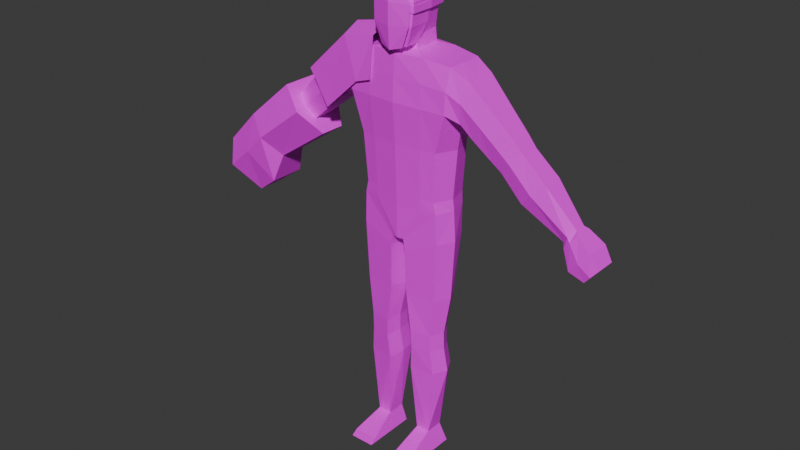 # Source: technom_charger.blend  (saved by Blender 4.3.34; exported with 4.5.12 LTS)
import bpy
from mathutils import Matrix  # noqa: F401  (used for matrix-valued properties, if any)

bpy.ops.wm.read_factory_settings(use_empty=True)
scene = bpy.context.scene
scene.name = 'Scene'

# ---- collections
col_collection = bpy.data.collections.new('Collection'); scene.collection.children.link(col_collection)

# ---- images (referenced by path relative to the original .blend; pixels are not part of the script)
import os
ASSET_DIR = os.environ.get("B2B_ASSET_DIR", "")  # directory of the original .blend (textures are referenced by path, not embedded)
HERE = os.path.dirname(os.path.abspath(__file__))  # packed textures are extracted next to this script under _unpacked/

def load_image(name, relpath, width, height, colorspace="sRGB"):
    """Load a texture the original file referenced (path relative to the .blend, or extracted next to this script)."""
    p = next((c for c in (os.path.join(HERE, relpath), os.path.join(ASSET_DIR, relpath)) if relpath and os.path.exists(c)), "")
    if p:
        img = bpy.data.images.load(p, check_existing=True)
        img.name = name
    else:  # same state as the original file: an image datablock whose file is absent (Cycles renders it pink)
        img = bpy.data.images.new(name, width, height)
        img.source = "FILE"
        img.filepath = "//" + (relpath or name)
    img.colorspace_settings.name = colorspace
    return img
img_bruiser_palette_png = load_image('bruiser_palette.png', 'textures/bruiser_palette.png', 1024, 1024, 'sRGB')

# ---- materials (node trees are filled in below, after node groups)
mat_material = bpy.data.materials.new('Material')
mat_material.use_transparent_shadow = False

# ---- material node trees
mat_material.use_nodes = True; mat_material.node_tree.nodes.clear()
_N = mat_material.node_tree.nodes; _L = mat_material.node_tree.links
n0 = _N.new('ShaderNodeOutputMaterial'); n0.name = 'Material Output'; n0.location = (300, 300)
n1 = _N.new('ShaderNodeBsdfPrincipled'); n1.name = 'Principled BSDF'; n1.location = (10, 300)
n2 = _N.new('ShaderNodeTexImage'); n2.name = 'Image Texture'; n2.location = (-280, 280)
n2.image = img_bruiser_palette_png
n2.interpolation = 'Closest'
_L.new(n1.outputs[0], n0.inputs[0])
_L.new(n2.outputs[0], n1.inputs[0])
n0.is_active_output = True

# ---- world
world_world = bpy.data.worlds.new('World'); scene.world = world_world
world_world.use_nodes = True; world_world.node_tree.nodes.clear()
_N = world_world.node_tree.nodes; _L = world_world.node_tree.links
n0 = _N.new('ShaderNodeOutputWorld'); n0.name = 'World Output'; n0.location = (300, 300)
n1 = _N.new('ShaderNodeBackground'); n1.name = 'Background'; n1.location = (10, 300)
n1.inputs[0].default_value = (0.05088, 0.05088, 0.05088, 1.0)
_L.new(n1.outputs[0], n0.inputs[0])
n0.is_active_output = True
world_world.color = (0.05088, 0.05088, 0.05088)
world_world.use_sun_shadow = False
world_world.sun_shadow_jitter_overblur = 0.0

# ---- meshes
me_cube_002 = bpy.data.meshes.new('Cube.002')
me_cube_002.from_pydata([(-6.639e-05, 0.1334, -0.5032), (-6.639e-05, -0.1457, -0.5032), (0.2337, -0.1145, -0.5032), (0.255, 0.1212, -0.5032), (0.03771, -0.1329, -0.7814), (0.33, -0.1098, 0.2889), (0.03771, 0.1212, -0.7814), (0.3234, 0.1283, 0.2889), (-6.639e-05, 0.1214, -0.7814), (3.261e-05, 0.1299, 0.3312), (-6.639e-05, -0.1411, -0.7814), (3.26e-05, -0.1026, 0.3318), (0.2585, 0.1212, -0.5733), (0.2505, -0.1122, -0.5733), (-6.292e-05, -0.1434, -0.5733), (-6.292e-05, 0.1334, -0.5733), (-6.639e-05, -0.1575, -0.201), (0.2528, -0.1263, -0.2027), (-6.639e-05, 0.1334, -0.201), (0.2758, 0.1212, -0.2027), (-0.2339, -0.1145, -0.5032), (-0.2551, 0.1212, -0.5032), (-0.03784, -0.1329, -0.7814), (-0.3299, -0.1098, 0.2889), (-0.03784, 0.1212, -0.7814), (-0.3234, 0.1252, 0.2889), (-0.2587, 0.1212, -0.5733), (-0.2508, -0.1122, -0.5733), (-0.2529, -0.1263, -0.2027), (-0.276, 0.1212, -0.2027), (3.261e-05, -0.1779, 0.04147), (0.3168, -0.1435, 0.03312), (3.261e-05, 0.1483, 0.04147), (0.3106, 0.1348, 0.03312), (-0.3168, -0.1435, 0.03312), (-0.3105, 0.1348, 0.03312), (-0.4312, -0.08727, 0.2282), (-0.4312, 0.1087, 0.2282), (-0.3744, -0.1023, -0.00837), (-0.3744, 0.1087, -0.00837), (0.4312, -0.08727, 0.2282), (0.4312, 0.1087, 0.2282), (0.3938, -0.1023, -0.00837), (0.3938, 0.1087, -0.00837), (0.6073, 0.06592, -0.1964), (0.7322, 0.06592, -0.06258), (0.7322, -0.05899, -0.06258), (0.6073, -0.07235, -0.1964), (-0.7394, -0.05899, -0.0671), (-0.7394, 0.06592, -0.0671), (0.6396, 0.06261, -0.222), (0.7599, -0.05567, -0.09299), (0.7599, 0.06261, -0.09299), (0.6396, -0.06904, -0.222), (0.5751, 0.06924, -0.1709), (0.7044, -0.0623, -0.03216), (0.7044, 0.06924, -0.03216), (0.5751, -0.07566, -0.1709), (0.9016, 0.06842, -0.2172), (0.7734, -0.07485, -0.3547), (0.7734, 0.06842, -0.3547), (0.9016, -0.06148, -0.2172), (-0.6146, 0.06592, -0.201), (-0.6146, -0.07235, -0.201), (-0.6468, 0.06261, -0.2265), (-0.7671, -0.05567, -0.09752), (-0.7671, 0.06261, -0.09752), (-0.6468, -0.06904, -0.2265), (-0.5823, 0.06924, -0.1754), (-0.7116, -0.0623, -0.03669), (-0.7116, 0.06924, -0.03669), (-0.5823, -0.07566, -0.1754), (-0.9088, 0.06842, -0.2217), (-0.7806, -0.07485, -0.3592), (-0.7806, 0.06842, -0.3592), (-0.9088, -0.06148, -0.2217), (0.2299, 0.08209, -1.638), (-0.2179, -0.1013, -1.428), (-0.0913, -0.1225, -1.428), (0.079, 0.1013, -1.638), (0.08688, -0.1246, -1.372), (0.08686, 0.06966, -1.372), (0.2159, 0.05428, -1.372), (0.2159, -0.103, -1.372), (0.09162, -0.1204, -1.483), (0.0916, 0.08006, -1.483), (0.2161, 0.0613, -1.483), (0.2161, -0.09961, -1.483), (0.2299, -0.09089, -1.638), (0.07902, -0.1096, -1.638), (0.05634, -0.1246, -1.135), (0.05632, 0.1087, -1.135), (0.2412, 0.08588, -1.135), (0.2412, -0.103, -1.135), (-0.2318, 0.08209, -1.638), (-0.08104, 0.1013, -1.638), (-0.08893, -0.1246, -1.372), (-0.0889, 0.06966, -1.372), (-0.2178, 0.05428, -1.372), (-0.2179, -0.103, -1.372), (-0.09367, -0.1204, -1.483), (-0.09364, 0.08006, -1.483), (-0.218, 0.0613, -1.483), (-0.218, -0.09961, -1.483), (-0.2319, -0.09089, -1.638), (-0.08107, -0.1096, -1.638), (-0.05864, -0.1246, -1.135), (-0.05861, 0.1087, -1.135), (-0.2432, 0.08588, -1.135), (-0.2432, -0.103, -1.135), (-0.2568, 0.1212, -0.7616), (-0.04905, 0.1212, -0.8471), (-0.04908, -0.1329, -0.8471), (-0.2568, -0.1122, -0.7616), (0.2577, 0.1212, -0.7616), (0.04902, 0.1212, -0.8471), (0.04904, -0.1329, -0.8471), (0.2577, -0.1122, -0.7616), (0.08925, -0.1225, -1.428), (0.216, -0.1013, -1.428), (0.335, -0.003241, 0.2889), (0.2878, -0.006618, -0.5032), (0.2961, -0.005469, -0.5733), (0.3114, -0.005814, -0.2027), (-0.335, -0.003241, 0.2889), (-0.2879, -0.006618, -0.5032), (-0.2962, -0.005469, -0.5733), (-0.3115, -0.005814, -0.2027), (-0.3435, -0.004063, 0.01385), (0.3436, -0.004063, 0.01385), (-0.4312, -0.003839, 0.2282), (-0.3744, -0.004063, -0.00837), (0.4312, -0.003241, 0.2282), (0.3938, -0.004063, -0.00837), (-0.7394, 0.0004558, -0.0671), (-0.6146, 0.0004558, -0.201), (0.6396, 0.0004558, -0.222), (0.7599, 0.0004558, -0.09299), (0.5751, 0.0004558, -0.1709), (0.7322, 0.0004558, -0.06258), (0.7044, 0.0004558, -0.03216), (0.9016, 0.0004558, -0.2172), (0.7734, 0.0004558, -0.3547), (-0.6468, 0.0004558, -0.2265), (-0.7671, 0.0004558, -0.09752), (-0.5823, 0.0004558, -0.1754), (0.6073, 0.0004558, -0.1964), (-0.7116, 0.0004558, -0.03669), (-0.9088, 0.0004558, -0.2217), (-0.7806, 0.0004558, -0.3592), (-0.2591, -0.02177, -1.428), (0.2569, -0.02439, -1.372), (0.2572, -0.01915, -1.483), (0.2747, -0.004402, -1.638), (0.2892, -0.008583, -1.135), (-0.259, -0.02439, -1.372), (-0.2592, -0.01915, -1.483), (-0.2768, -0.004402, -1.638), (-0.2913, -0.008583, -1.135), (-0.3067, -0.005469, -0.7616), (0.3084, -0.005469, -0.7616), (0.257, -0.02177, -1.428), (0.02011, -0.01581, -0.7814), (-6.639e-05, -0.01382, -0.7814), (-0.02024, -0.01581, -0.7814), (-0.07288, -0.02382, -1.428), (0.0708, -0.02382, -1.428), (0.06843, -0.02748, -1.372), (0.07316, -0.02016, -1.483), (0.06247, -0.004162, -1.638), (0.03062, -0.007966, -1.135), (-0.07052, -0.02748, -1.372), (-0.07525, -0.02016, -1.483), (-0.06456, -0.004162, -1.638), (-0.03271, -0.007966, -1.135), (-0.02908, -0.01581, -0.8471), (0.02895, -0.01581, -0.8471), (1.019, -0.04253, -0.5034), (1.083, -0.02917, -0.4226), (1.019, 0.04046, -0.5034), (1.083, 0.04046, -0.4226), (1.173, -0.07298, -0.6739), (1.248, -0.06613, -0.5846), (1.173, 0.05935, -0.6739), (1.248, 0.06015, -0.5846), (1.084, 0.07406, -0.6359), (1.195, 0.07486, -0.5043), (1.084, -0.08506, -0.6359), (1.195, -0.07821, -0.5043), (0.08281, -0.114, -2.201), (0.107, -0.07897, -2.083), (0.08281, 0.05332, -2.201), (0.107, 0.03581, -2.083), (0.2372, -0.114, -2.201), (0.1934, -0.07897, -2.083), (0.2372, 0.05332, -2.201), (0.1934, 0.03581, -2.083), (0.08281, -0.2905, -2.201), (0.1031, -0.273, -2.15), (0.238, -0.2905, -2.201), (0.2177, -0.273, -2.15), (-1.021, -0.04253, -0.5032), (-1.085, -0.02917, -0.4225), (-1.021, 0.04046, -0.5032), (-1.085, 0.04046, -0.4225), (-1.175, -0.07298, -0.6737), (-1.25, -0.06613, -0.5845), (-1.175, 0.05935, -0.6737), (-1.25, 0.06015, -0.5845), (-1.087, 0.07406, -0.6357), (-1.197, 0.07486, -0.5042), (-1.087, -0.08506, -0.6357), (-1.197, -0.07821, -0.5042), (-0.0849, -0.114, -2.201), (-0.1091, -0.07897, -2.083), (-0.0849, 0.05332, -2.201), (-0.1091, 0.03581, -2.083), (-0.2393, -0.114, -2.201), (-0.1954, -0.07897, -2.083), (-0.2393, 0.05332, -2.201), (-0.1954, 0.03581, -2.083), (-0.0849, -0.2905, -2.201), (-0.105, -0.273, -2.15), (-0.24, -0.2905, -2.201), (-0.219, -0.273, -2.15), (0.07834, -0.1516, 0.355), (3.261e-05, -0.1846, 0.3357), (0.1023, 0.1029, 0.5949), (0.09389, 0.07852, 0.4936), (0.1217, -0.1513, 0.5949), (0.1152, -0.1603, 0.466), (3.261e-05, -0.2013, 0.5949), (3.261e-05, 0.1411, 0.5949), (3.261e-05, 0.1167, 0.4936), (-0.1488, -0.1301, -0.5032), (3.261e-05, -0.03683, 0.688), (0.1116, -0.02639, 0.4688), (0.1249, -0.02016, 0.5981), (0.07198, 0.07829, 0.688), (0.08905, -0.1362, 0.688), (3.261e-05, -0.1742, 0.688), (3.261e-05, 0.1111, 0.688), (0.09425, -0.02575, 0.688), (-0.07828, -0.1516, 0.355), (-0.1022, 0.1029, 0.5949), (-0.09383, 0.07852, 0.4936), (-0.1216, -0.1514, 0.5949), (-0.1151, -0.1604, 0.466), (-0.1529, 0.1273, -0.5032), (-0.1116, -0.0264, 0.4688), (-0.1249, -0.02018, 0.5981), (-0.07192, 0.07829, 0.688), (-0.08898, -0.1362, 0.688), (-0.09419, -0.02575, 0.688), (0.0001056, -0.1997, 0.4586), (0.08337, 0.08039, 0.4139), (0.08406, -0.07116, 0.3638), (3.261e-05, -0.1041, 0.3378), (3.261e-05, 0.1136, 0.4139), (-0.0833, 0.08039, 0.4139), (-0.08399, -0.07116, 0.3638), (-0.0833, -0.007189, 0.4047), (0.08337, -0.007189, 0.4047), (-0.08244, 0.09254, 0.3307), (-0.07973, -0.0669, 0.3308), (-0.1518, -0.1278, -0.5733), (-0.1566, 0.1273, -0.5733), (-0.1607, -0.1419, -0.2018), (-0.1651, 0.1273, -0.2018), (-0.1764, -0.1607, 0.03729), (-0.1811, 0.1415, 0.03729), (-0.1771, -0.008467, 0.3121), (0.1527, 0.1273, -0.5032), (0.1486, -0.1301, -0.5032), (0.0825, 0.09254, 0.3307), (0.0798, -0.0669, 0.3308), (0.1516, -0.1278, -0.5733), (0.1564, 0.1273, -0.5733), (0.1605, -0.1419, -0.2018), (0.165, 0.1273, -0.2018), (0.1765, -0.1607, 0.03729), (0.1811, 0.1415, 0.03729), (0.0856, -0.007487, 0.3309), (0.167, -0.1374, 0.3121), (3.261e-05, -0.1615, 0.3107), (-0.1669, -0.1374, 0.3121), (3.261e-05, 0.1483, 0.3107), (-0.1713, 0.1415, 0.3121), (-0.08553, -0.007487, 0.3309), (0.1714, 0.1415, 0.3121), (0.1772, -0.008467, 0.3121), (1.032, 0.04655, -0.5299), (1.106, -0.05206, -0.439), (1.106, 0.05794, -0.439), (1.032, -0.05891, -0.5299), (-1.034, 0.04655, -0.5297), (-1.108, -0.05206, -0.4388), (-1.108, 0.05794, -0.4388), (-1.034, -0.05891, -0.5297), (-0.4687, -0.08897, -0.08225), (-0.5618, 0.08899, 0.1054), (-0.5618, -0.07478, 0.1054), (-0.4687, 0.08899, -0.08225), (-0.4687, -0.001804, -0.08225), (-0.5618, -0.001393, 0.1054), (0.4651, -0.08897, -0.07999), (0.5582, 0.08899, 0.1076), (0.4651, 0.08899, -0.07999), (0.5582, -0.07478, 0.1076), (0.4651, -0.001804, -0.07999), (0.5582, -0.001393, 0.1076), (3.261e-05, -0.1697, 0.1761), (0.3234, -0.1427, 0.161), (3.261e-05, 0.1483, 0.1761), (0.317, 0.1348, 0.161), (-0.3233, -0.1427, 0.161), (-0.3169, 0.1348, 0.161), (-0.4028, -0.1202, 0.1099), (-0.4028, 0.1252, 0.1099), (0.4029, -0.1202, 0.1099), (0.4029, 0.1252, 0.1099), (-0.677, -0.09106, -0.134), (-0.677, 0.09198, -0.134), (0.6998, 0.08866, -0.1575), (0.6998, -0.08775, -0.1575), (0.6397, 0.09529, -0.1015), (0.8375, -0.09356, -0.2859), (0.8375, 0.09447, -0.2859), (0.6698, -0.09106, -0.1295), (-0.647, -0.09438, -0.106), (0.6397, -0.09438, -0.1015), (-0.707, 0.08866, -0.162), (-0.707, -0.08775, -0.162), (0.6698, 0.09198, -0.1295), (-0.647, 0.09529, -0.106), (-0.8447, -0.09356, -0.2905), (-0.8447, 0.09447, -0.2905), (1.051, -0.06124, -0.463), (1.051, 0.06652, -0.463), (1.21, 0.07296, -0.6293), (1.21, -0.08185, -0.6293), (1.14, -0.09393, -0.5701), (1.14, 0.08767, -0.5701), (-1.053, -0.06124, -0.4628), (-1.053, 0.06652, -0.4628), (-1.212, 0.07296, -0.6291), (-1.212, -0.08185, -0.6291), (-1.142, -0.09393, -0.5699), (-1.142, 0.08767, -0.5699), (-0.1717, -0.1571, 0.1747), (-0.1762, 0.1415, 0.1747), (0.1717, -0.1571, 0.1747), (0.1762, 0.1415, 0.1747), (1.069, 0.07075, -0.4844), (1.069, -0.06778, -0.4844), (-1.071, 0.07075, -0.4843), (-1.071, -0.06778, -0.4843), (-0.5152, -0.1073, 0.01157), (-0.5152, 0.115, 0.01157), (0.5117, -0.1073, 0.01383), (0.5117, 0.115, 0.01383), (0.06986, -0.1804, 0.3533), (0.0003093, -0.2028, 0.3354), (0.1211, -0.1774, 0.59), (0.1148, -0.185, 0.472), (-5.913e-05, -0.2109, 0.5895), (0.07704, -0.1663, 0.6849), (-0.0001911, -0.1917, 0.6846), (-0.0693, -0.1804, 0.3535), (-0.1213, -0.1775, 0.5902), (-0.1145, -0.185, 0.4722), (-0.07742, -0.1663, 0.6851), (0.0001978, -0.2114, 0.4648), (0.1078, 0.1099, 0.579), (0.1283, -0.1582, 0.579), (3.261e-05, -0.2009, 0.579), (3.261e-05, 0.1501, 0.579), (0.1317, -0.01992, 0.5823), (-0.1078, 0.1099, 0.579), (-0.1282, -0.1583, 0.579), (-0.1317, -0.01993, 0.5823), (0.1078, 0.1099, 0.5402), (0.1283, -0.1582, 0.5402), (3.261e-05, -0.2009, 0.5402), (3.261e-05, 0.1501, 0.5402), (0.1317, -0.01992, 0.5435), (-0.1078, 0.1099, 0.5402), (-0.1282, -0.1583, 0.5402), (-0.1317, -0.01993, 0.5435)], [], [(352, 289, 7, 314), (314, 7, 41, 320), (277, 272, 3, 12), (93, 154, 160, 117), (122, 121, 2, 13), (261, 288, 264, 260), (351, 283, 284, 311), (276, 273, 1, 14), (170, 90, 116, 176), (122, 13, 117, 160), (8, 24, 266, 15), (273, 278, 16, 1), (121, 123, 17, 2), (272, 279, 19, 3), (350, 316, 25, 287), (128, 34, 38, 131), (266, 26, 21, 248), (10, 14, 265, 22), (126, 27, 20, 125), (282, 262, 256, 275), (349, 311, 284, 285), (265, 14, 1, 234), (10, 4, 276, 14), (22, 27, 113, 112), (163, 10, 22, 164), (234, 1, 16, 267), (125, 20, 28, 127), (248, 21, 29, 268), (267, 16, 30, 269), (127, 28, 34, 128), (268, 29, 35, 270), (278, 280, 30, 16), (123, 129, 31, 17), (279, 281, 33, 19), (124, 25, 37, 130), (316, 35, 39, 318), (315, 23, 36, 317), (312, 31, 42, 319), (129, 33, 43, 133), (120, 5, 40, 132), (304, 300, 70, 147), (303, 145, 68, 302), (138, 54, 44, 146), (137, 52, 45, 139), (144, 66, 49, 134), (330, 328, 46, 55), (177, 142, 179), (326, 59, 177, 337), (145, 68, 62, 135), (334, 70, 49, 322), (141, 137, 51, 61), (326, 61, 51, 324), (310, 140, 56, 306), (309, 307, 54, 138), (323, 333, 45, 52), (360, 306, 56, 325), (179, 142, 60), (141, 180, 58), (323, 52, 58, 327), (136, 142, 59, 53), (329, 321, 48, 69), (358, 334, 70, 300), (357, 329, 71, 299), (333, 325, 56, 45), (328, 324, 51, 46), (135, 62, 64, 143), (321, 332, 65, 48), (139, 45, 56, 140), (134, 49, 70, 147), (148, 144, 65, 75), (335, 75, 65, 332), (322, 49, 66, 331), (359, 305, 57, 330), (331, 66, 72, 336), (143, 149, 73, 67), (146, 44, 50, 136), (27, 126, 159, 113), (165, 101, 97), (80, 118, 119, 83), (81, 167, 166), (156, 150, 77, 103), (172, 100, 78, 165), (98, 108, 158, 155), (168, 84, 118, 166), (169, 168, 85, 79), (79, 85, 86, 76), (153, 152, 87, 88), (88, 87, 84, 89), (101, 172, 165), (95, 216, 173), (153, 88, 194), (89, 190, 194, 88), (83, 93, 90, 80), (151, 154, 93, 83), (81, 91, 92, 82), (167, 170, 91, 81), (105, 214, 218, 104), (112, 175, 174, 106), (150, 156, 102), (118, 84, 87, 119), (165, 78, 96, 171), (150, 155, 99, 77), (166, 168, 85), (166, 118, 80, 167), (100, 103, 77, 78), (78, 77, 99, 96), (173, 172, 101, 95), (95, 101, 102, 94), (157, 156, 103, 104), (104, 103, 100, 105), (150, 98, 155), (157, 218, 220), (157, 104, 218), (190, 89, 169), (99, 109, 106, 96), (155, 158, 109, 99), (97, 107, 108, 98), (171, 174, 107, 97), (79, 192, 169), (159, 158, 108, 110), (164, 22, 112, 175), (126, 26, 110, 159), (26, 24, 111, 110), (154, 92, 114, 160), (6, 12, 114, 115), (13, 4, 116, 117), (162, 6, 115, 176), (175, 111, 107, 174), (115, 114, 92, 91), (113, 112, 106, 109), (220, 94, 157), (94, 102, 156, 157), (161, 152, 86), (170, 176, 115, 91), (110, 108, 107, 111), (82, 92, 154, 151), (196, 76, 153), (83, 119, 161, 151), (76, 86, 152, 153), (81, 85, 86, 82), (119, 87, 152, 161), (47, 146, 136, 53), (64, 74, 149, 143), (72, 66, 144, 148), (48, 134, 147, 69), (46, 139, 140, 55), (63, 135, 143, 67), (50, 60, 142, 136), (338, 327, 58, 180), (305, 309, 138, 57), (308, 55, 140, 310), (58, 52, 137, 141), (71, 145, 135, 63), (141, 61, 178), (65, 144, 134, 48), (51, 137, 139, 46), (57, 138, 146, 47), (299, 71, 145, 303), (301, 304, 147, 69), (7, 120, 132, 41), (31, 129, 133, 42), (23, 124, 130, 36), (19, 33, 129, 123), (29, 127, 128, 35), (21, 125, 127, 29), (275, 256, 257, 11), (26, 126, 125, 21), (35, 128, 131, 39), (3, 19, 123, 121), (12, 122, 160, 114), (11, 257, 260, 264), (12, 3, 121, 122), (4, 162, 176, 116), (24, 164, 175, 111), (113, 109, 158, 159), (153, 194, 196), (96, 106, 174, 171), (105, 100, 172, 173), (166, 85, 81), (161, 86, 82), (105, 173, 214), (80, 90, 170, 167), (89, 84, 168, 169), (97, 171, 165), (161, 82, 151), (164, 24, 8, 163), (26, 266, 24), (150, 102, 98), (97, 101, 102, 98), (141, 178, 180), (342, 186, 184, 339), (339, 184, 182, 340), (354, 292, 178, 337), (185, 183, 181, 187), (293, 180, 178, 292), (184, 186, 188, 182), (291, 185, 187, 294), (340, 182, 188, 341), (353, 293, 186, 342), (189, 190, 192, 191), (191, 192, 196, 195), (195, 196, 194, 193), (194, 190, 198, 200), (191, 195, 193, 189), (214, 173, 216), (199, 200, 198, 197), (193, 194, 200, 199), (190, 189, 197, 198), (189, 193, 199, 197), (149, 201, 73), (348, 210, 208, 345), (345, 208, 206, 346), (356, 296, 202, 343), (209, 207, 205, 211), (297, 204, 202, 296), (208, 210, 212, 206), (295, 209, 211, 298), (346, 206, 212, 347), (355, 297, 210, 348), (213, 214, 216, 215), (215, 216, 220, 219), (219, 220, 218, 217), (218, 214, 222, 224), (215, 219, 217, 213), (190, 169, 192), (223, 224, 222, 221), (217, 218, 224, 223), (214, 213, 221, 222), (213, 217, 223, 221), (242, 238, 241, 235), (230, 229, 231, 254), (236, 237, 229, 230), (233, 232, 227, 228), (240, 239, 242, 235), (261, 260, 249), (236, 230, 225, 256), (227, 238, 242, 237), (229, 239, 240, 231), (237, 242, 239, 229), (253, 235, 241, 251), (228, 227, 237, 236), (249, 247, 246, 250), (233, 245, 244, 232), (240, 235, 253, 252), (243, 247, 249, 260), (232, 241, 238, 227), (244, 250, 253, 251), (246, 231, 240, 252), (250, 246, 252, 253), (245, 249, 250, 244), (247, 254, 231, 246), (256, 225, 226, 257), (260, 257, 226, 243), (247, 243, 226, 254), (230, 254, 226, 225), (245, 233, 258, 259), (228, 255, 258, 233), (256, 262, 236), (236, 262, 255, 228), (249, 245, 259, 261), (162, 163, 8, 6), (25, 124, 271, 287), (18, 268, 270, 32), (28, 267, 269, 34), (0, 248, 268, 18), (20, 234, 267, 28), (163, 162, 4, 10), (22, 265, 27), (27, 265, 234, 20), (315, 349, 285, 23), (124, 23, 285, 271), (4, 13, 276), (15, 266, 248, 0), (313, 350, 287, 286), (15, 277, 6, 8), (7, 289, 290, 120), (18, 32, 281, 279), (17, 31, 280, 278), (0, 18, 279, 272), (2, 17, 278, 273), (12, 6, 277), (13, 2, 273, 276), (312, 5, 283, 351), (120, 290, 283, 5), (15, 0, 272, 277), (313, 286, 289, 352), (275, 11, 284, 283), (11, 264, 285, 284), (263, 9, 286, 287), (288, 263, 287, 271), (264, 288, 271, 285), (9, 274, 289, 286), (274, 282, 290, 289), (282, 275, 283, 290), (282, 274, 255, 262), (259, 263, 288, 261), (259, 258, 9, 263), (255, 274, 9, 258), (204, 148, 202), (148, 204, 72), (201, 149, 203), (335, 73, 201, 343), (149, 74, 203), (336, 72, 204, 344), (75, 202, 148), (142, 177, 59), (338, 180, 293, 353), (179, 291, 294, 177), (186, 293, 292, 188), (341, 188, 292, 354), (344, 204, 297, 355), (203, 295, 298, 201), (210, 297, 296, 212), (347, 212, 296, 356), (94, 220, 216, 95), (76, 196, 192, 79), (90, 93, 117, 116), (36, 130, 304, 301), (38, 299, 303, 131), (317, 357, 299, 38), (318, 358, 300, 37), (131, 303, 302, 39), (130, 37, 300, 304), (40, 308, 310, 132), (42, 133, 309, 305), (319, 42, 305, 359), (320, 41, 306, 360), (133, 43, 307, 309), (132, 310, 306, 41), (232, 244, 251, 241), (43, 320, 360, 307), (40, 319, 359, 308), (39, 302, 358, 318), (36, 301, 357, 317), (211, 347, 356, 298), (203, 344, 355, 295), (187, 341, 354, 294), (179, 338, 353, 291), (74, 336, 344, 203), (75, 335, 343, 202), (32, 313, 352, 281), (31, 312, 351, 280), (32, 270, 350, 313), (34, 349, 315), (295, 355, 348, 209), (205, 346, 347, 211), (298, 356, 343, 201), (207, 345, 346, 205), (209, 348, 345, 207), (291, 353, 342, 185), (181, 340, 341, 187), (294, 354, 337, 177), (183, 339, 340, 181), (185, 342, 339, 183), (179, 60, 327, 338), (64, 331, 336, 74), (308, 359, 330, 55), (62, 322, 331, 64), (73, 335, 332, 67), (63, 67, 332, 321), (47, 53, 324, 328), (44, 54, 325, 333), (301, 69, 329, 357), (302, 68, 334, 358), (71, 63, 321, 329), (50, 323, 327, 60), (307, 360, 325, 54), (50, 44, 333, 323), (59, 326, 324, 53), (68, 334, 322, 62), (61, 326, 337, 178), (57, 47, 328, 330), (5, 312, 319, 40), (34, 315, 317, 38), (25, 316, 318, 37), (269, 30, 311, 349), (35, 350, 270), (280, 351, 311, 30), (33, 314, 320, 43), (281, 352, 314, 33), (364, 363, 365, 372), (363, 366, 367, 365), (369, 365, 367, 371), (370, 372, 365, 369), (370, 368, 362, 372), (364, 372, 362, 361), (375, 379, 387, 383), (373, 376, 384, 381), (375, 374, 382, 383), (380, 378, 386, 388), (379, 380, 388, 387), (377, 373, 381, 385), (374, 377, 385, 382), (378, 376, 384, 386), (35, 316, 350), (34, 269, 349)])
_uv = me_cube_002.uv_layers.new(name='UVMap')
_uv.uv.foreach_set('vector', [0.6372, 0.2008, 0.623, 0.2001, 0.6231, 0.1856, 0.6374, 0.1858, 0.781, 0.3865, 0.7771, 0.3865, 0.7771, 0.3786, 0.781, 0.3786, 0.7291, 0.6636, 0.7267, 0.6636, 0.7267, 0.6589, 0.7292, 0.659, 0.7996, 0.7243, 0.8091, 0.7243, 0.8091, 0.7411, 0.7996, 0.7411, 0.7314, 0.7192, 0.7278, 0.7192, 0.7278, 0.7156, 0.7314, 0.7156, 0.6079, 0.2694, 0.6124, 0.2694, 0.6124, 0.2717, 0.6079, 0.2717, 0.6357, 0.358, 0.6203, 0.3579, 0.6204, 0.3395, 0.6358, 0.3396, 0.7314, 0.7102, 0.7278, 0.7102, 0.7279, 0.7047, 0.7314, 0.7047, 0.7851, 0.7241, 0.7903, 0.7241, 0.7911, 0.7377, 0.7851, 0.7377, 0.8091, 0.7529, 0.7996, 0.7529, 0.7996, 0.7411, 0.8091, 0.7411, 0.6914, 0.6806, 0.6913, 0.6861, 0.6603, 0.701, 0.6605, 0.6803, 0.7117, 0.3583, 0.6753, 0.3581, 0.6754, 0.3397, 0.7118, 0.3399, 0.7116, 0.3883, 0.6752, 0.3882, 0.6752, 0.3761, 0.7117, 0.3763, 0.7079, 0.2021, 0.6742, 0.2018, 0.6744, 0.1861, 0.708, 0.1865, 0.6369, 0.6293, 0.6367, 0.6448, 0.6224, 0.6446, 0.6226, 0.6291, 0.7421, 0.7383, 0.7459, 0.7383, 0.7459, 0.7305, 0.7421, 0.7305, 0.729, 0.6736, 0.729, 0.6782, 0.7265, 0.6782, 0.7266, 0.6736, 0.7007, 0.8299, 0.6702, 0.8297, 0.6703, 0.8076, 0.7007, 0.8239, 0.7315, 0.6903, 0.7315, 0.6939, 0.7279, 0.6939, 0.7279, 0.6903, 0.6124, 0.2828, 0.6078, 0.2828, 0.6078, 0.2806, 0.6124, 0.2806, 0.6359, 0.3216, 0.6358, 0.3396, 0.6204, 0.3395, 0.6205, 0.3216, 0.7315, 0.6994, 0.7314, 0.7047, 0.7279, 0.7047, 0.7279, 0.6994, 0.7007, 0.8299, 0.7006, 0.8358, 0.6701, 0.8524, 0.6702, 0.8297, 0.7805, 0.8758, 0.771, 0.8885, 0.7713, 0.8768, 0.7798, 0.8735, 0.7067, 0.8299, 0.7007, 0.8299, 0.7007, 0.8239, 0.7068, 0.8239, 0.7119, 0.3219, 0.7118, 0.3399, 0.6754, 0.3397, 0.6754, 0.3218, 0.712, 0.2914, 0.712, 0.3036, 0.6755, 0.3035, 0.6756, 0.2913, 0.7075, 0.2355, 0.7074, 0.251, 0.6737, 0.2506, 0.6739, 0.2352, 0.6754, 0.3218, 0.6754, 0.3397, 0.6512, 0.3396, 0.6513, 0.3217, 0.6756, 0.2913, 0.6755, 0.3035, 0.6514, 0.3034, 0.6514, 0.2912, 0.6739, 0.2352, 0.6737, 0.2506, 0.651, 0.2504, 0.6511, 0.235, 0.6753, 0.3581, 0.6512, 0.358, 0.6512, 0.3396, 0.6754, 0.3397, 0.6752, 0.3882, 0.651, 0.3881, 0.6511, 0.376, 0.6752, 0.3761, 0.6742, 0.2018, 0.6515, 0.2015, 0.6516, 0.1859, 0.6744, 0.1861, 0.7577, 0.7383, 0.7615, 0.7383, 0.7615, 0.7305, 0.7577, 0.7305, 0.7654, 0.7383, 0.7693, 0.7383, 0.7693, 0.7305, 0.7654, 0.7305, 0.7498, 0.7383, 0.7537, 0.7383, 0.7537, 0.7305, 0.7498, 0.7305, 0.7654, 0.3865, 0.7615, 0.3865, 0.7615, 0.3786, 0.7654, 0.3786, 0.789, 0.3865, 0.7849, 0.3865, 0.7849, 0.3786, 0.7889, 0.3786, 0.7734, 0.3865, 0.7693, 0.3865, 0.7693, 0.3786, 0.7734, 0.3786, 0.7577, 0.7227, 0.7615, 0.7227, 0.7615, 0.7149, 0.7577, 0.7149, 0.7733, 0.7227, 0.7733, 0.7149, 0.7693, 0.7149, 0.7693, 0.7227, 0.7889, 0.363, 0.7849, 0.363, 0.7849, 0.3592, 0.7889, 0.3593, 0.7734, 0.3554, 0.7771, 0.3554, 0.7771, 0.3593, 0.7734, 0.3593, 0.7577, 0.7071, 0.7615, 0.7071, 0.7615, 0.7113, 0.7577, 0.7113, 0.7654, 0.363, 0.7654, 0.3593, 0.7693, 0.3593, 0.7693, 0.363, 0.7926, 0.3242, 0.7889, 0.3477, 0.7849, 0.3242, 0.7654, 0.3476, 0.7615, 0.3477, 0.7615, 0.3242, 0.7654, 0.3242, 0.7733, 0.7149, 0.7693, 0.7149, 0.7693, 0.7112, 0.7733, 0.7113, 0.7654, 0.7149, 0.7615, 0.7149, 0.7615, 0.7113, 0.7654, 0.7112, 0.7734, 0.3477, 0.7734, 0.3554, 0.7693, 0.3554, 0.7693, 0.3476, 0.7654, 0.3476, 0.7693, 0.3476, 0.7693, 0.3554, 0.7654, 0.3554, 0.7734, 0.3708, 0.7734, 0.363, 0.7771, 0.363, 0.7771, 0.3708, 0.7889, 0.3708, 0.7849, 0.3707, 0.7849, 0.363, 0.7889, 0.363, 0.781, 0.3554, 0.781, 0.3593, 0.7771, 0.3593, 0.7771, 0.3554, 0.781, 0.3707, 0.7771, 0.3708, 0.7771, 0.363, 0.781, 0.363, 0.7849, 0.3242, 0.7889, 0.3477, 0.7849, 0.3476, 0.7734, 0.3477, 0.7771, 0.3242, 0.7771, 0.3477, 0.781, 0.3554, 0.7771, 0.3554, 0.7771, 0.3477, 0.781, 0.3476, 0.7578, 0.3554, 0.7578, 0.3477, 0.7615, 0.3477, 0.7615, 0.3554, 0.7498, 0.7149, 0.7498, 0.7113, 0.7537, 0.7113, 0.7537, 0.7149, 0.7654, 0.7227, 0.7654, 0.7149, 0.7615, 0.7149, 0.7615, 0.7227, 0.7498, 0.7227, 0.7498, 0.7149, 0.7459, 0.7149, 0.7459, 0.7227, 0.781, 0.3593, 0.781, 0.363, 0.7771, 0.363, 0.7771, 0.3593, 0.7654, 0.3593, 0.7654, 0.3554, 0.7693, 0.3554, 0.7693, 0.3593, 0.7733, 0.7113, 0.7693, 0.7112, 0.7693, 0.7071, 0.7733, 0.7071, 0.7498, 0.7113, 0.7498, 0.7071, 0.7537, 0.7071, 0.7537, 0.7113, 0.7734, 0.3593, 0.7771, 0.3593, 0.7771, 0.363, 0.7734, 0.363, 0.7577, 0.7113, 0.7615, 0.7113, 0.7615, 0.7149, 0.7577, 0.7149, 0.7577, 0.6995, 0.7577, 0.7071, 0.7537, 0.7071, 0.7537, 0.6995, 0.7498, 0.6995, 0.7537, 0.6995, 0.7537, 0.7071, 0.7498, 0.7071, 0.7654, 0.7112, 0.7615, 0.7113, 0.7615, 0.7071, 0.7654, 0.7071, 0.7654, 0.3707, 0.7615, 0.3708, 0.7615, 0.363, 0.7654, 0.363, 0.7654, 0.7071, 0.7615, 0.7071, 0.7615, 0.6995, 0.7654, 0.6995, 0.7421, 0.7071, 0.7421, 0.6995, 0.7459, 0.6995, 0.7459, 0.7071, 0.7889, 0.3593, 0.7849, 0.3592, 0.7849, 0.3554, 0.7889, 0.3554, 0.771, 0.8885, 0.7612, 0.8885, 0.7612, 0.8768, 0.7713, 0.8768, 0.7848, 0.8345, 0.7899, 0.8297, 0.7899, 0.8392, 0.7903, 0.7048, 0.7903, 0.7001, 0.7996, 0.7001, 0.7996, 0.7048, 0.7799, 0.7048, 0.7851, 0.7048, 0.7851, 0.7001, 0.7612, 0.8297, 0.7612, 0.8345, 0.7706, 0.8345, 0.7706, 0.8297, 0.7848, 0.8297, 0.7803, 0.8297, 0.7803, 0.8345, 0.7848, 0.8345, 0.7996, 0.8392, 0.7996, 0.8587, 0.8093, 0.8587, 0.8093, 0.8392, 0.7851, 0.6954, 0.7903, 0.6954, 0.7903, 0.7001, 0.7851, 0.7001, 0.7851, 0.6856, 0.7851, 0.6954, 0.7799, 0.6954, 0.7799, 0.6856, 0.7799, 0.6856, 0.7799, 0.6954, 0.7706, 0.6954, 0.7706, 0.6856, 0.8091, 0.6856, 0.8091, 0.6954, 0.7996, 0.6954, 0.7996, 0.6856, 0.7996, 0.6856, 0.7996, 0.6954, 0.7903, 0.6954, 0.7903, 0.6856, 0.7899, 0.8297, 0.7848, 0.8297, 0.7848, 0.8345, 0.7899, 0.8198, 0.7899, 0.8009, 0.7848, 0.8198, 0.8091, 0.6856, 0.7996, 0.6856, 0.7996, 0.6662, 0.7903, 0.6856, 0.7903, 0.6662, 0.7996, 0.6662, 0.7996, 0.6856, 0.7996, 0.7048, 0.7996, 0.7243, 0.7903, 0.7241, 0.7903, 0.7048, 0.8091, 0.7048, 0.8091, 0.7243, 0.7996, 0.7243, 0.7996, 0.7048, 0.7799, 0.7048, 0.7799, 0.7241, 0.7706, 0.7243, 0.7706, 0.7048, 0.7851, 0.7048, 0.7851, 0.7241, 0.7799, 0.7241, 0.7799, 0.7048, 0.7803, 0.8198, 0.7803, 0.8009, 0.7706, 0.8009, 0.7706, 0.8198, 0.7798, 0.8735, 0.7848, 0.8735, 0.7848, 0.8587, 0.7803, 0.8587, 0.8093, 0.8345, 0.8093, 0.8297, 0.7996, 0.8297, 0.7903, 0.7001, 0.7903, 0.6954, 0.7996, 0.6954, 0.7996, 0.7001, 0.7848, 0.8345, 0.7803, 0.8345, 0.7803, 0.8392, 0.7848, 0.8392, 0.7612, 0.8345, 0.7612, 0.8392, 0.7706, 0.8392, 0.7706, 0.8345, 0.7851, 0.7001, 0.7851, 0.6954, 0.7799, 0.6954, 0.7851, 0.7001, 0.7903, 0.7001, 0.7903, 0.7048, 0.7851, 0.7048, 0.7803, 0.8297, 0.7706, 0.8297, 0.7706, 0.8345, 0.7803, 0.8345, 0.7803, 0.8345, 0.7706, 0.8345, 0.7706, 0.8392, 0.7803, 0.8392, 0.7848, 0.8198, 0.7848, 0.8297, 0.7899, 0.8297, 0.7899, 0.8198, 0.7899, 0.8198, 0.7899, 0.8297, 0.7996, 0.8297, 0.7996, 0.8198, 0.7612, 0.8198, 0.7612, 0.8297, 0.7706, 0.8297, 0.7706, 0.8198, 0.7706, 0.8198, 0.7706, 0.8297, 0.7803, 0.8297, 0.7803, 0.8198, 0.8093, 0.8345, 0.7996, 0.8392, 0.8093, 0.8392, 0.8093, 0.8198, 0.8093, 0.8009, 0.7996, 0.8009, 0.7612, 0.8198, 0.7706, 0.8198, 0.7706, 0.8009, 0.7903, 0.6662, 0.7903, 0.6856, 0.7851, 0.6856, 0.7706, 0.8392, 0.7706, 0.8587, 0.7803, 0.8587, 0.7803, 0.8392, 0.7612, 0.8392, 0.7612, 0.8587, 0.7706, 0.8587, 0.7706, 0.8392, 0.7899, 0.8392, 0.7899, 0.8587, 0.7996, 0.8587, 0.7996, 0.8392, 0.7848, 0.8392, 0.7848, 0.8587, 0.7899, 0.8587, 0.7899, 0.8392, 0.7799, 0.6856, 0.7799, 0.6662, 0.7851, 0.6856, 0.8093, 0.8768, 0.8093, 0.8587, 0.7996, 0.8587, 0.7989, 0.8768, 0.7848, 0.8758, 0.7805, 0.8758, 0.7798, 0.8735, 0.7848, 0.8735, 0.8093, 0.8885, 0.7992, 0.8885, 0.7989, 0.8768, 0.8093, 0.8768, 0.7992, 0.8885, 0.7897, 0.8758, 0.7905, 0.8735, 0.7989, 0.8768, 0.7609, 0.7243, 0.7706, 0.7243, 0.7706, 0.7411, 0.7609, 0.7411, 0.7793, 0.7417, 0.7706, 0.7529, 0.7706, 0.7411, 0.7793, 0.7377, 0.7996, 0.7529, 0.7911, 0.7417, 0.7911, 0.7377, 0.7996, 0.7411, 0.7851, 0.7417, 0.7793, 0.7417, 0.7793, 0.7377, 0.7851, 0.7377, 0.7848, 0.8735, 0.7905, 0.8735, 0.7899, 0.8587, 0.7848, 0.8587, 0.7793, 0.7377, 0.7706, 0.7411, 0.7706, 0.7243, 0.7799, 0.7241, 0.7713, 0.8768, 0.7798, 0.8735, 0.7803, 0.8587, 0.7706, 0.8587, 0.7996, 0.8009, 0.7996, 0.8198, 0.8093, 0.8198, 0.7996, 0.8198, 0.7996, 0.8297, 0.8093, 0.8297, 0.8093, 0.8198, 0.7609, 0.7001, 0.7609, 0.6954, 0.7706, 0.6954, 0.7851, 0.7241, 0.7851, 0.7377, 0.7793, 0.7377, 0.7799, 0.7241, 0.7989, 0.8768, 0.7996, 0.8587, 0.7899, 0.8587, 0.7905, 0.8735, 0.7706, 0.7048, 0.7706, 0.7243, 0.7609, 0.7243, 0.7609, 0.7048, 0.7706, 0.6662, 0.7706, 0.6856, 0.7609, 0.6856, 0.7996, 0.7048, 0.7996, 0.7001, 0.8091, 0.7001, 0.8091, 0.7048, 0.7706, 0.6856, 0.7706, 0.6954, 0.7609, 0.6954, 0.7609, 0.6856, 0.7799, 0.7048, 0.7799, 0.6954, 0.7706, 0.6954, 0.7706, 0.7048, 0.7996, 0.7001, 0.7996, 0.6954, 0.8091, 0.6954, 0.8091, 0.7001, 0.7615, 0.3593, 0.7578, 0.3593, 0.7578, 0.3554, 0.7615, 0.3554, 0.7693, 0.7071, 0.7693, 0.6995, 0.7733, 0.6995, 0.7733, 0.7071, 0.7615, 0.6995, 0.7615, 0.7071, 0.7577, 0.7071, 0.7577, 0.6995, 0.7537, 0.7113, 0.7577, 0.7113, 0.7577, 0.7149, 0.7537, 0.7149, 0.7693, 0.3593, 0.7734, 0.3593, 0.7734, 0.363, 0.7693, 0.363, 0.7459, 0.7113, 0.7421, 0.7113, 0.7421, 0.7071, 0.7459, 0.7071, 0.7849, 0.3554, 0.7849, 0.3476, 0.7889, 0.3477, 0.7889, 0.3554, 0.781, 0.3242, 0.781, 0.3476, 0.7771, 0.3477, 0.7771, 0.3242, 0.7615, 0.3708, 0.7578, 0.3708, 0.7578, 0.363, 0.7615, 0.363, 0.7693, 0.3707, 0.7693, 0.363, 0.7734, 0.363, 0.7734, 0.3708, 0.7771, 0.3477, 0.7771, 0.3554, 0.7734, 0.3554, 0.7734, 0.3477, 0.7459, 0.7149, 0.7421, 0.7149, 0.7421, 0.7113, 0.7459, 0.7113, 0.7734, 0.3477, 0.7693, 0.3476, 0.7693, 0.3242, 0.7537, 0.7071, 0.7577, 0.7071, 0.7577, 0.7113, 0.7537, 0.7113, 0.7693, 0.3554, 0.7734, 0.3554, 0.7734, 0.3593, 0.7693, 0.3593, 0.7615, 0.363, 0.7578, 0.363, 0.7578, 0.3593, 0.7615, 0.3593, 0.7459, 0.7227, 0.7459, 0.7149, 0.7421, 0.7149, 0.7421, 0.7227, 0.7537, 0.7227, 0.7577, 0.7227, 0.7577, 0.7149, 0.7537, 0.7149, 0.7771, 0.3865, 0.7734, 0.3865, 0.7734, 0.3786, 0.7771, 0.3786, 0.7615, 0.3865, 0.7578, 0.3865, 0.7578, 0.3786, 0.7615, 0.3786, 0.7537, 0.7383, 0.7577, 0.7383, 0.7577, 0.7305, 0.7537, 0.7305, 0.6744, 0.1861, 0.6516, 0.1859, 0.6518, 0.1715, 0.6745, 0.1717, 0.6737, 0.2506, 0.6736, 0.2656, 0.6508, 0.2653, 0.651, 0.2504, 0.7074, 0.251, 0.7072, 0.2659, 0.6736, 0.2656, 0.6737, 0.2506, 0.6124, 0.2806, 0.6078, 0.2806, 0.6079, 0.2762, 0.6124, 0.2762, 0.729, 0.6782, 0.7289, 0.6827, 0.7265, 0.6826, 0.7265, 0.6782, 0.7693, 0.7383, 0.7733, 0.7383, 0.7733, 0.7305, 0.7693, 0.7305, 0.708, 0.1865, 0.6744, 0.1861, 0.6745, 0.1717, 0.7082, 0.1721, 0.7706, 0.7529, 0.7609, 0.7529, 0.7609, 0.7411, 0.7706, 0.7411, 0.6124, 0.2762, 0.6079, 0.2762, 0.6079, 0.2717, 0.6124, 0.2717, 0.7292, 0.659, 0.7267, 0.6589, 0.7268, 0.6546, 0.7292, 0.6547, 0.7911, 0.7417, 0.7851, 0.7417, 0.7851, 0.7377, 0.7911, 0.7377, 0.7897, 0.8758, 0.7848, 0.8758, 0.7848, 0.8735, 0.7905, 0.8735, 0.7713, 0.8768, 0.7706, 0.8587, 0.7612, 0.8587, 0.7612, 0.8768, 0.7609, 0.6856, 0.7609, 0.6662, 0.7706, 0.6662, 0.7803, 0.8392, 0.7803, 0.8587, 0.7848, 0.8587, 0.7848, 0.8392, 0.7803, 0.8198, 0.7803, 0.8297, 0.7848, 0.8297, 0.7848, 0.8198, 0.7851, 0.7001, 0.7799, 0.6954, 0.7799, 0.7048, 0.7609, 0.7001, 0.7706, 0.6954, 0.7706, 0.7048, 0.7803, 0.8198, 0.7848, 0.8198, 0.7803, 0.8009, 0.7903, 0.7048, 0.7903, 0.7241, 0.7851, 0.7241, 0.7851, 0.7048, 0.7903, 0.6856, 0.7903, 0.6954, 0.7851, 0.6954, 0.7851, 0.6856, 0.7899, 0.8392, 0.7848, 0.8392, 0.7848, 0.8345, 0.7609, 0.7001, 0.7706, 0.7048, 0.7609, 0.7048, 0.6996, 0.6864, 0.6913, 0.6861, 0.6914, 0.6806, 0.6996, 0.6807, 0.6601, 0.7201, 0.6603, 0.701, 0.6913, 0.6861, 0.8093, 0.8345, 0.7996, 0.8297, 0.7996, 0.8392, 0.7899, 0.8392, 0.7899, 0.8297, 0.7996, 0.8297, 0.7996, 0.8392, 0.7734, 0.3477, 0.7693, 0.3242, 0.7771, 0.3242, 0.7713, 0.3125, 0.7734, 0.3125, 0.7734, 0.3046, 0.7713, 0.3046, 0.7654, 0.3046, 0.7693, 0.3046, 0.7693, 0.2929, 0.7654, 0.2929, 0.783, 0.3165, 0.7812, 0.3165, 0.7812, 0.3202, 0.783, 0.3202, 0.7693, 0.3125, 0.7693, 0.3046, 0.7614, 0.3046, 0.7614, 0.3125, 0.7734, 0.3165, 0.7734, 0.3202, 0.7812, 0.3202, 0.7812, 0.3165, 0.7734, 0.3046, 0.7734, 0.3125, 0.7812, 0.3125, 0.7812, 0.3046, 0.7693, 0.3165, 0.7693, 0.3125, 0.7614, 0.3125, 0.7614, 0.3165, 0.783, 0.3046, 0.7812, 0.3046, 0.7812, 0.3125, 0.783, 0.3125, 0.7713, 0.3165, 0.7734, 0.3165, 0.7734, 0.3125, 0.7713, 0.3125, 0.7705, 0.6576, 0.7705, 0.648, 0.7801, 0.648, 0.7801, 0.6576, 0.7801, 0.6576, 0.7801, 0.648, 0.7898, 0.648, 0.7897, 0.6576, 0.7897, 0.6576, 0.7898, 0.648, 0.7994, 0.648, 0.7993, 0.6576, 0.7898, 0.6384, 0.7898, 0.6287, 0.7995, 0.6287, 0.7995, 0.6384, 0.761, 0.6382, 0.761, 0.6287, 0.7706, 0.6287, 0.7706, 0.6382, 0.7803, 0.8009, 0.7848, 0.8198, 0.7899, 0.8009, 0.8089, 0.6383, 0.7995, 0.6384, 0.7995, 0.6287, 0.8089, 0.6287, 0.7993, 0.6576, 0.7994, 0.648, 0.8091, 0.648, 0.809, 0.6576, 0.7705, 0.648, 0.7705, 0.6576, 0.7609, 0.6576, 0.7609, 0.648, 0.7706, 0.6382, 0.7706, 0.6287, 0.7803, 0.6287, 0.7803, 0.6382, 0.7421, 0.6995, 0.7459, 0.6759, 0.7459, 0.6995, 0.7557, 0.6603, 0.7577, 0.6603, 0.7577, 0.6526, 0.7557, 0.6526, 0.7498, 0.6447, 0.7535, 0.6447, 0.7535, 0.6525, 0.7497, 0.6526, 0.7674, 0.6643, 0.7655, 0.6643, 0.7655, 0.6682, 0.7674, 0.6682, 0.7538, 0.6603, 0.7538, 0.6526, 0.7459, 0.6526, 0.746, 0.6603, 0.7577, 0.6643, 0.7577, 0.6682, 0.7655, 0.6682, 0.7655, 0.6643, 0.7577, 0.6526, 0.7577, 0.6603, 0.7655, 0.6603, 0.7655, 0.6525, 0.7538, 0.6643, 0.7538, 0.6603, 0.746, 0.6603, 0.746, 0.6643, 0.7674, 0.6525, 0.7655, 0.6525, 0.7655, 0.6603, 0.7674, 0.6603, 0.7557, 0.6643, 0.7577, 0.6643, 0.7577, 0.6603, 0.7557, 0.6603, 0.7706, 0.7917, 0.7706, 0.7822, 0.7801, 0.7822, 0.7801, 0.7917, 0.7801, 0.7917, 0.7801, 0.7822, 0.7898, 0.7822, 0.7898, 0.7917, 0.7898, 0.7917, 0.7898, 0.7822, 0.7997, 0.7822, 0.7997, 0.7917, 0.7898, 0.7723, 0.7898, 0.7627, 0.7993, 0.7627, 0.7993, 0.7723, 0.7612, 0.7725, 0.7612, 0.763, 0.7708, 0.763, 0.7708, 0.7725, 0.7903, 0.6662, 0.7851, 0.6856, 0.7799, 0.6662, 0.8089, 0.7723, 0.7993, 0.7723, 0.7993, 0.7627, 0.8089, 0.7627, 0.7997, 0.7917, 0.7997, 0.7822, 0.809, 0.7822, 0.809, 0.7917, 0.7706, 0.7822, 0.7706, 0.7917, 0.761, 0.7917, 0.761, 0.7822, 0.7708, 0.7725, 0.7708, 0.763, 0.7803, 0.763, 0.7803, 0.7725, 0.6935, 0.3494, 0.6991, 0.3286, 0.7188, 0.3225, 0.7188, 0.3521, 0.7556, 0.2393, 0.756, 0.2722, 0.7191, 0.2722, 0.7191, 0.2393, 0.788, 0.2393, 0.7875, 0.2722, 0.756, 0.2722, 0.7556, 0.2393, 0.8356, 0.2393, 0.8352, 0.2722, 0.8124, 0.2722, 0.8125, 0.2393, 0.7188, 0.3839, 0.6952, 0.3772, 0.6935, 0.3494, 0.7188, 0.3521, 0.6079, 0.2694, 0.6079, 0.2717, 0.6034, 0.2694, 0.788, 0.2393, 0.7556, 0.2393, 0.7553, 0.2048, 0.7885, 0.2048, 0.8124, 0.2722, 0.8123, 0.3069, 0.7869, 0.3069, 0.7875, 0.2722, 0.756, 0.2722, 0.7563, 0.3069, 0.7191, 0.3069, 0.7191, 0.2722, 0.7875, 0.2722, 0.7869, 0.3069, 0.7563, 0.3069, 0.756, 0.2722, 0.7446, 0.3494, 0.7188, 0.3521, 0.7188, 0.3225, 0.7391, 0.3286, 0.8125, 0.2393, 0.8124, 0.2722, 0.7875, 0.2722, 0.788, 0.2393, 0.6499, 0.2393, 0.6808, 0.2393, 0.6811, 0.2722, 0.6503, 0.2722, 0.602, 0.2393, 0.625, 0.2393, 0.6258, 0.2722, 0.6028, 0.2722, 0.7188, 0.3839, 0.7188, 0.3521, 0.7446, 0.3494, 0.7429, 0.3772, 0.6804, 0.2048, 0.6808, 0.2393, 0.6499, 0.2393, 0.6494, 0.2048, 0.8352, 0.2722, 0.8349, 0.3069, 0.8123, 0.3069, 0.8124, 0.2722, 0.6258, 0.2722, 0.6503, 0.2722, 0.6507, 0.3069, 0.6266, 0.3069, 0.6811, 0.2722, 0.7191, 0.2722, 0.7191, 0.3069, 0.6814, 0.3069, 0.6503, 0.2722, 0.6811, 0.2722, 0.6814, 0.3069, 0.6507, 0.3069, 0.625, 0.2393, 0.6499, 0.2393, 0.6503, 0.2722, 0.6258, 0.2722, 0.6808, 0.2393, 0.7191, 0.2393, 0.7191, 0.2722, 0.6811, 0.2722, 0.7885, 0.2048, 0.7553, 0.2048, 0.7191, 0.1975, 0.7551, 0.1843, 0.6494, 0.2048, 0.6802, 0.1853, 0.7191, 0.1975, 0.6804, 0.2048, 0.6808, 0.2393, 0.6804, 0.2048, 0.7191, 0.1975, 0.7191, 0.2393, 0.7556, 0.2393, 0.7191, 0.2393, 0.7191, 0.1975, 0.7553, 0.2048, 0.6034, 0.2649, 0.6035, 0.2565, 0.6079, 0.2565, 0.6079, 0.2649, 0.6033, 0.2872, 0.6078, 0.2873, 0.6078, 0.2961, 0.6033, 0.2961, 0.6078, 0.2806, 0.6078, 0.2828, 0.6034, 0.2828, 0.6034, 0.2828, 0.6078, 0.2828, 0.6078, 0.2873, 0.6033, 0.2872, 0.6034, 0.2694, 0.6034, 0.2649, 0.6079, 0.2649, 0.6079, 0.2694, 0.6997, 0.6751, 0.6996, 0.6807, 0.6914, 0.6806, 0.6915, 0.675, 0.6224, 0.6446, 0.6058, 0.6445, 0.606, 0.6289, 0.6226, 0.6291, 0.6741, 0.2184, 0.6739, 0.2352, 0.6511, 0.235, 0.6513, 0.2182, 0.6755, 0.3035, 0.6754, 0.3218, 0.6513, 0.3217, 0.6514, 0.3034, 0.7077, 0.2187, 0.7075, 0.2355, 0.6739, 0.2352, 0.6741, 0.2184, 0.712, 0.3036, 0.7119, 0.3219, 0.6754, 0.3218, 0.6755, 0.3035, 0.7067, 0.8299, 0.7067, 0.8359, 0.7006, 0.8358, 0.7007, 0.8299, 0.7007, 0.8239, 0.6703, 0.8076, 0.6704, 0.785, 0.7315, 0.6939, 0.7315, 0.6994, 0.7279, 0.6994, 0.7279, 0.6939, 0.636, 0.6978, 0.6359, 0.7161, 0.6205, 0.7161, 0.6205, 0.6978, 0.6031, 0.6977, 0.6205, 0.6978, 0.6205, 0.7161, 0.603, 0.716, 0.7006, 0.8358, 0.6701, 0.8746, 0.6701, 0.8524, 0.7291, 0.6686, 0.729, 0.6736, 0.7266, 0.6736, 0.7266, 0.6686, 0.637, 0.218, 0.6369, 0.2348, 0.6226, 0.2346, 0.6228, 0.2179, 0.6605, 0.6803, 0.6607, 0.6598, 0.6915, 0.675, 0.6914, 0.6806, 0.6231, 0.1856, 0.623, 0.2001, 0.6064, 0.1999, 0.6065, 0.1854, 0.6741, 0.2184, 0.6513, 0.2182, 0.6515, 0.2015, 0.6742, 0.2018, 0.6752, 0.3761, 0.6511, 0.376, 0.6512, 0.358, 0.6753, 0.3581, 0.7077, 0.2187, 0.6741, 0.2184, 0.6742, 0.2018, 0.7079, 0.2021, 0.7117, 0.3763, 0.6752, 0.3761, 0.6753, 0.3581, 0.7117, 0.3583, 0.6609, 0.6405, 0.6915, 0.675, 0.6607, 0.6598, 0.7314, 0.7156, 0.7278, 0.7156, 0.7278, 0.7102, 0.7314, 0.7102, 0.6357, 0.376, 0.6202, 0.3759, 0.6203, 0.3579, 0.6357, 0.358, 0.6028, 0.3758, 0.6029, 0.3578, 0.6203, 0.3579, 0.6202, 0.3759, 0.7291, 0.6686, 0.7266, 0.6686, 0.7267, 0.6636, 0.7291, 0.6636, 0.637, 0.218, 0.6228, 0.2179, 0.623, 0.2001, 0.6372, 0.2008, 0.61, 0.3517, 0.6123, 0.3395, 0.6204, 0.3395, 0.6203, 0.3579, 0.6123, 0.3395, 0.6101, 0.3273, 0.6205, 0.3216, 0.6204, 0.3395, 0.6162, 0.2291, 0.619, 0.2178, 0.6228, 0.2179, 0.6226, 0.2346, 0.6061, 0.229, 0.6162, 0.2291, 0.6226, 0.2346, 0.606, 0.2344, 0.6101, 0.3273, 0.603, 0.3273, 0.603, 0.3215, 0.6205, 0.3216, 0.619, 0.2178, 0.6165, 0.2065, 0.623, 0.2001, 0.6228, 0.2179, 0.6165, 0.2065, 0.6063, 0.2064, 0.6064, 0.1999, 0.623, 0.2001, 0.6029, 0.3517, 0.61, 0.3517, 0.6203, 0.3579, 0.6029, 0.3578, 0.6124, 0.2828, 0.6123, 0.2873, 0.6078, 0.2873, 0.6078, 0.2828, 0.6079, 0.2649, 0.6124, 0.2649, 0.6124, 0.2694, 0.6079, 0.2694, 0.6079, 0.2649, 0.6079, 0.2565, 0.6125, 0.2566, 0.6124, 0.2649, 0.6078, 0.2873, 0.6123, 0.2873, 0.6123, 0.2961, 0.6078, 0.2961, 0.7615, 0.6759, 0.7577, 0.6995, 0.7537, 0.6759, 0.7577, 0.6995, 0.7615, 0.6759, 0.7615, 0.6995, 0.7771, 0.6759, 0.7733, 0.6995, 0.7693, 0.6759, 0.7498, 0.6995, 0.7459, 0.6995, 0.7459, 0.6759, 0.7498, 0.6759, 0.7733, 0.6995, 0.7693, 0.6995, 0.7693, 0.6759, 0.7654, 0.6995, 0.7615, 0.6995, 0.7615, 0.6759, 0.7654, 0.6759, 0.7537, 0.6995, 0.7537, 0.6759, 0.7577, 0.6995, 0.7578, 0.3477, 0.7615, 0.3242, 0.7615, 0.3477, 0.7713, 0.3202, 0.7734, 0.3202, 0.7734, 0.3165, 0.7713, 0.3165, 0.7693, 0.3202, 0.7693, 0.3165, 0.7614, 0.3165, 0.7614, 0.3202, 0.7734, 0.3125, 0.7734, 0.3165, 0.7812, 0.3165, 0.7812, 0.3125, 0.783, 0.3125, 0.7812, 0.3125, 0.7812, 0.3165, 0.783, 0.3165, 0.7557, 0.6682, 0.7577, 0.6682, 0.7577, 0.6643, 0.7557, 0.6643, 0.7538, 0.6682, 0.7538, 0.6643, 0.746, 0.6643, 0.746, 0.6682, 0.7577, 0.6603, 0.7577, 0.6643, 0.7655, 0.6643, 0.7655, 0.6603, 0.7674, 0.6603, 0.7655, 0.6603, 0.7655, 0.6643, 0.7674, 0.6643, 0.7996, 0.8198, 0.7996, 0.8009, 0.7899, 0.8009, 0.7899, 0.8198, 0.7706, 0.6856, 0.7706, 0.6662, 0.7799, 0.6662, 0.7799, 0.6856, 0.7903, 0.7241, 0.7996, 0.7243, 0.7996, 0.7411, 0.7911, 0.7377, 0.7537, 0.7305, 0.7577, 0.7305, 0.7577, 0.7227, 0.7537, 0.7227, 0.7459, 0.7305, 0.7459, 0.7227, 0.7421, 0.7227, 0.7421, 0.7305, 0.7498, 0.7305, 0.7498, 0.7227, 0.7459, 0.7227, 0.7459, 0.7305, 0.7654, 0.7305, 0.7654, 0.7227, 0.7615, 0.7227, 0.7615, 0.7305, 0.7733, 0.7305, 0.7733, 0.7227, 0.7693, 0.7227, 0.7693, 0.7305, 0.7577, 0.7305, 0.7615, 0.7305, 0.7615, 0.7227, 0.7577, 0.7227, 0.7693, 0.3786, 0.7693, 0.3707, 0.7734, 0.3708, 0.7734, 0.3786, 0.7615, 0.3786, 0.7578, 0.3786, 0.7578, 0.3708, 0.7615, 0.3708, 0.7654, 0.3786, 0.7615, 0.3786, 0.7615, 0.3708, 0.7654, 0.3707, 0.781, 0.3786, 0.7771, 0.3786, 0.7771, 0.3708, 0.781, 0.3707, 0.7889, 0.3786, 0.7849, 0.3786, 0.7849, 0.3707, 0.7889, 0.3708, 0.7734, 0.3786, 0.7734, 0.3708, 0.7771, 0.3708, 0.7771, 0.3786, 0.6028, 0.2722, 0.6258, 0.2722, 0.6266, 0.3069, 0.6036, 0.3069, 0.7849, 0.3786, 0.781, 0.3786, 0.781, 0.3707, 0.7849, 0.3707, 0.7693, 0.3786, 0.7654, 0.3786, 0.7654, 0.3707, 0.7693, 0.3707, 0.7693, 0.7305, 0.7693, 0.7227, 0.7654, 0.7227, 0.7654, 0.7305, 0.7537, 0.7305, 0.7537, 0.7227, 0.7498, 0.7227, 0.7498, 0.7305, 0.7693, 0.6603, 0.7674, 0.6603, 0.7674, 0.6643, 0.7693, 0.6643, 0.7538, 0.6682, 0.7557, 0.6682, 0.7557, 0.6643, 0.7538, 0.6643, 0.7849, 0.3125, 0.783, 0.3125, 0.783, 0.3165, 0.7849, 0.3165, 0.7693, 0.3202, 0.7713, 0.3202, 0.7713, 0.3165, 0.7693, 0.3165, 0.7693, 0.6995, 0.7654, 0.6995, 0.7654, 0.6759, 0.7693, 0.6759, 0.7537, 0.6995, 0.7498, 0.6995, 0.7498, 0.6759, 0.7537, 0.6759, 0.6513, 0.2182, 0.637, 0.218, 0.6372, 0.2008, 0.6515, 0.2015, 0.6511, 0.376, 0.6357, 0.376, 0.6357, 0.358, 0.6512, 0.358, 0.6513, 0.2182, 0.6511, 0.235, 0.6369, 0.2348, 0.637, 0.218, 0.6514, 0.6979, 0.6359, 0.7161, 0.636, 0.6978, 0.7538, 0.6643, 0.7557, 0.6643, 0.7557, 0.6603, 0.7538, 0.6603, 0.7693, 0.6525, 0.7674, 0.6525, 0.7674, 0.6603, 0.7693, 0.6603, 0.7693, 0.6643, 0.7674, 0.6643, 0.7674, 0.6682, 0.7693, 0.6682, 0.7461, 0.6447, 0.7498, 0.6447, 0.7497, 0.6526, 0.746, 0.6526, 0.7538, 0.6603, 0.7557, 0.6603, 0.7557, 0.6526, 0.7538, 0.6526, 0.7693, 0.3165, 0.7713, 0.3165, 0.7713, 0.3125, 0.7693, 0.3125, 0.7849, 0.3046, 0.783, 0.3046, 0.783, 0.3125, 0.7849, 0.3125, 0.7849, 0.3165, 0.783, 0.3165, 0.783, 0.3202, 0.7849, 0.3202, 0.7615, 0.3046, 0.7654, 0.3046, 0.7654, 0.2929, 0.7615, 0.2929, 0.7693, 0.3125, 0.7713, 0.3125, 0.7713, 0.3046, 0.7693, 0.3046, 0.7849, 0.3242, 0.7849, 0.3476, 0.781, 0.3476, 0.781, 0.3242, 0.7693, 0.7071, 0.7654, 0.7071, 0.7654, 0.6995, 0.7693, 0.6995, 0.7693, 0.3707, 0.7654, 0.3707, 0.7654, 0.363, 0.7693, 0.363, 0.7693, 0.7112, 0.7654, 0.7112, 0.7654, 0.7071, 0.7693, 0.7071, 0.7459, 0.6995, 0.7498, 0.6995, 0.7498, 0.7071, 0.7459, 0.7071, 0.7459, 0.7113, 0.7459, 0.7071, 0.7498, 0.7071, 0.7498, 0.7113, 0.7615, 0.3593, 0.7615, 0.3554, 0.7654, 0.3554, 0.7654, 0.3593, 0.7849, 0.3592, 0.7849, 0.363, 0.781, 0.363, 0.781, 0.3593, 0.7537, 0.7227, 0.7537, 0.7149, 0.7498, 0.7149, 0.7498, 0.7227, 0.7693, 0.7227, 0.7693, 0.7149, 0.7654, 0.7149, 0.7654, 0.7227, 0.7459, 0.7149, 0.7459, 0.7113, 0.7498, 0.7113, 0.7498, 0.7149, 0.7849, 0.3554, 0.781, 0.3554, 0.781, 0.3476, 0.7849, 0.3476, 0.7849, 0.3707, 0.781, 0.3707, 0.781, 0.363, 0.7849, 0.363, 0.7849, 0.3554, 0.7849, 0.3592, 0.781, 0.3593, 0.781, 0.3554, 0.7615, 0.3477, 0.7654, 0.3476, 0.7654, 0.3554, 0.7615, 0.3554, 0.7693, 0.7149, 0.7654, 0.7149, 0.7654, 0.7112, 0.7693, 0.7112, 0.7693, 0.3476, 0.7654, 0.3476, 0.7654, 0.3242, 0.7693, 0.3242, 0.7615, 0.363, 0.7615, 0.3593, 0.7654, 0.3593, 0.7654, 0.363, 0.7693, 0.3865, 0.7654, 0.3865, 0.7654, 0.3786, 0.7693, 0.3786, 0.7459, 0.7383, 0.7498, 0.7383, 0.7498, 0.7305, 0.7459, 0.7305, 0.7615, 0.7383, 0.7654, 0.7383, 0.7654, 0.7305, 0.7615, 0.7305, 0.6513, 0.3217, 0.6512, 0.3396, 0.6358, 0.3396, 0.6359, 0.3216, 0.651, 0.2504, 0.6369, 0.2348, 0.6511, 0.235, 0.6512, 0.358, 0.6357, 0.358, 0.6358, 0.3396, 0.6512, 0.3396, 0.7849, 0.3865, 0.781, 0.3865, 0.781, 0.3786, 0.7849, 0.3786, 0.6515, 0.2015, 0.6372, 0.2008, 0.6374, 0.1858, 0.6516, 0.1859, 0.4197, 0.2393, 0.42, 0.2722, 0.3831, 0.2722, 0.3831, 0.2393, 0.42, 0.2722, 0.4204, 0.3069, 0.3831, 0.3069, 0.3831, 0.2722, 0.3452, 0.2722, 0.3831, 0.2722, 0.3831, 0.3069, 0.3455, 0.3069, 0.3448, 0.2393, 0.3831, 0.2393, 0.3831, 0.2722, 0.3452, 0.2722, 0.3448, 0.2393, 0.3445, 0.2048, 0.3831, 0.1975, 0.3831, 0.2393, 0.4197, 0.2393, 0.3831, 0.2393, 0.3831, 0.1975, 0.4193, 0.2048, 0.6803, 0.59, 0.6803, 0.59, 0.6803, 0.59, 0.6803, 0.59, 0.6803, 0.59, 0.6803, 0.59, 0.6803, 0.59, 0.6803, 0.59, 0.6803, 0.59, 0.6803, 0.59, 0.6803, 0.59, 0.6803, 0.59, 0.6803, 0.59, 0.6803, 0.59, 0.6803, 0.59, 0.6803, 0.59, 0.6803, 0.59, 0.6803, 0.59, 0.6803, 0.59, 0.6803, 0.59, 0.6803, 0.59, 0.6803, 0.59, 0.6803, 0.59, 0.6803, 0.59, 0.6803, 0.59, 0.6803, 0.59, 0.6803, 0.59, 0.6803, 0.59, 0.6803, 0.59, 0.6803, 0.59, 0.6803, 0.59, 0.6803, 0.59, 0.651, 0.6449, 0.6367, 0.6448, 0.6369, 0.6293, 0.6514, 0.3034, 0.6513, 0.3217, 0.6359, 0.3216])
me_cube_002.materials.append(mat_material)
me_cube_002.use_paint_bone_selection = False
me_cube_002.use_paint_mask_vertex = True
me_cube_002.update()
me_cube_001 = bpy.data.meshes.new('Cube.001')
me_cube_001.from_pydata([(-1.346, 0.1542, -0.7106), (-1.346, -0.1494, -0.7106), (-1.034, 0.1822, -0.4359), (-1.034, -0.186, -0.4359), (-0.7236, -0.1746, -0.1966), (-0.7236, 0.1709, -0.1966), (-1.358, 0.1361, -0.5423), (-1.158, 0.0785, -0.8439), (-1.358, -0.1168, -0.5423), (-1.158, -0.08748, -0.8439), (-1.127, -0.1428, -0.3159), (-0.9409, 0.07376, -0.5559), (-0.9409, -0.09146, -0.5559), (-1.127, 0.1521, -0.3159), (-0.6033, -0.08873, -0.3256), (-0.8439, 0.139, -0.06753), (-0.8439, -0.1296, -0.06753), (-0.6033, 0.07102, -0.3256), (-1.172, -0.1737, -0.5645), (-1.242, -0.1298, -0.4291), (-1.242, 0.1441, -0.4291), (-1.006, -0.1198, -0.7349), (-1.172, 0.1742, -0.5645), (-1.006, 0.1065, -0.7349)], [], [(1, 9, 7, 0), (17, 5, 2, 11), (23, 22, 0, 7), (19, 18, 1, 8), (8, 1, 0, 6), (12, 3, 4, 14), (18, 21, 9, 1), (22, 20, 6, 0), (3, 10, 16, 4), (5, 15, 13, 2), (21, 12, 11, 23), (14, 17, 11, 12), (20, 13, 10, 19), (15, 16, 10, 13), (6, 20, 19, 8), (9, 21, 23, 7), (2, 13, 20, 22), (3, 12, 21, 18), (10, 3, 18, 19), (11, 2, 22, 23), (4, 16, 15, 5), (17, 14, 4, 5)])
_uv = me_cube_001.uv_layers.new(name='UVMap')
_uv.uv.foreach_set('vector', [0.265, 0.5711, 0.2489, 0.5711, 0.3456, 0.5711, 0.3295, 0.5711, 0.3456, 0.7001, 0.3295, 0.7001, 0.3295, 0.6687, 0.3456, 0.6686, 0.3456, 0.6198, 0.3295, 0.6199, 0.3295, 0.5711, 0.3456, 0.5711, 0.2811, 0.6199, 0.265, 0.6199, 0.265, 0.5711, 0.2811, 0.5711, 0.2811, 0.5711, 0.265, 0.5711, 0.3295, 0.5711, 0.3134, 0.5711, 0.2489, 0.6687, 0.265, 0.6687, 0.265, 0.7002, 0.2489, 0.7002, 0.265, 0.6199, 0.2489, 0.6199, 0.2489, 0.5711, 0.265, 0.5711, 0.3295, 0.6199, 0.3134, 0.6199, 0.3134, 0.5711, 0.3295, 0.5711, 0.265, 0.6687, 0.2811, 0.6687, 0.2811, 0.7002, 0.265, 0.7002, 0.3295, 0.7001, 0.3134, 0.7002, 0.3134, 0.6687, 0.3295, 0.6687, 0.2489, 0.6199, 0.2489, 0.6687, 0.3456, 0.6686, 0.3456, 0.6198, 0.2489, 0.7002, 0.3456, 0.7001, 0.3456, 0.6686, 0.2489, 0.6687, 0.3134, 0.6199, 0.3134, 0.6687, 0.2811, 0.6687, 0.2811, 0.6199, 0.3134, 0.7002, 0.2811, 0.7002, 0.2811, 0.6687, 0.3134, 0.6687, 0.3134, 0.5711, 0.3134, 0.6199, 0.2811, 0.6199, 0.2811, 0.5711, 0.2489, 0.5711, 0.2489, 0.6199, 0.3456, 0.6198, 0.3456, 0.5711, 0.3295, 0.6687, 0.3134, 0.6687, 0.3134, 0.6199, 0.3295, 0.6199, 0.265, 0.6687, 0.2489, 0.6687, 0.2489, 0.6199, 0.265, 0.6199, 0.2811, 0.6687, 0.265, 0.6687, 0.265, 0.6199, 0.2811, 0.6199, 0.3456, 0.6686, 0.3295, 0.6687, 0.3295, 0.6199, 0.3456, 0.6198, 0.265, 0.7002, 0.2811, 0.7002, 0.3134, 0.7002, 0.3295, 0.7001, 0.3456, 0.7001, 0.2489, 0.7002, 0.265, 0.7002, 0.3295, 0.7001])
me_cube_001.materials.append(mat_material)
me_cube_001.use_paint_bone_selection = False
me_cube_001.use_paint_mask_vertex = True
me_cube_001.update()
me_cube_003 = bpy.data.meshes.new('Cube.003')
me_cube_003.from_pydata([(-0.1642, -0.1379, 0.3664), (-0.1559, 0.1489, 0.3609), (-0.3805, -0.1277, 0.3292), (-0.3805, 0.1758, 0.3292), (-0.1691, 0.01498, 0.4163), (-0.4109, 0.01407, 0.3674), (-0.6671, 0.1428, 0.06841), (-0.6671, -0.1071, 0.06841), (-0.6924, 0.01779, 0.08389), (-0.1572, -0.1792, 0.1317), (-0.1472, 0.1824, 0.1306), (-0.2684, -0.1657, 0.09254), (-0.2684, 0.1927, 0.09254), (-0.5088, 0.1565, -0.1208), (-0.5088, -0.1429, -0.1208)], [], [(4, 1, 3, 5), (0, 4, 5, 2), (2, 5, 8, 7), (5, 3, 6, 8), (2, 7, 14, 11), (3, 1, 10, 12), (6, 3, 12, 13), (0, 2, 11, 9)])
_uv = me_cube_003.uv_layers.new(name='UVMap')
_uv.uv.foreach_set('vector', [0.2976, 0.829, 0.3134, 0.829, 0.3134, 0.7969, 0.2976, 0.7969, 0.2811, 0.829, 0.2976, 0.829, 0.2976, 0.7969, 0.2811, 0.7969, 0.2811, 0.7969, 0.2976, 0.7969, 0.2976, 0.7646, 0.2811, 0.7646, 0.2976, 0.7969, 0.3134, 0.7969, 0.3134, 0.7646, 0.2976, 0.7646, 0.2811, 0.7969, 0.2811, 0.7646, 0.2811, 0.7646, 0.2811, 0.7969, 0.3134, 0.7969, 0.3134, 0.829, 0.3134, 0.829, 0.3134, 0.7969, 0.3134, 0.7646, 0.3134, 0.7969, 0.3134, 0.7969, 0.3134, 0.7646, 0.2811, 0.829, 0.2811, 0.7969, 0.2811, 0.7969, 0.2811, 0.829])
me_cube_003.materials.append(mat_material)
me_cube_003.use_paint_bone_selection = False
me_cube_003.use_paint_mask_vertex = True
me_cube_003.update()
arm_metarig_001 = bpy.data.armatures.new('metarig.001')  # bones are not reproduced

# ---- objects
ob_character = bpy.data.objects.new('Character', me_cube_002)
ob_metarig = bpy.data.objects.new('metarig', arm_metarig_001)
ob_character_001 = bpy.data.objects.new('Character.001', me_cube_001)
ob_character_002 = bpy.data.objects.new('Character.002', me_cube_003)

# ---- transforms, parenting, visibility, modifiers, constraints
ob_character.parent = ob_metarig
ob_character.matrix_parent_inverse = Matrix(((1.21, -0.0, 0.0, -0.001923), (-0.0, 1.21, -0.0, -0.03306), (0.0, -0.0, 1.21, -0.01047), (-0.0, 0.0, -0.0, 1.0)))
ob_character.location = (0.0, 0.04066, 1.256)
ob_character.scale = (0.571, 0.571, 0.571)
_vg = ob_character.vertex_groups.new(name='hip')
for _i, _w in zip([2, 3, 4, 6, 8, 10, 12, 13, 22, 24, 26, 27, 111, 112, 115, 116, 117, 121, 122, 126, 162, 163, 164, 175, 176], [0.0, 0.0, 0.5, 0.5, 0.5, 0.5, 0.0, 0.0, 0.5, 0.5, 0.0, 0.0, 1.0, 1.0, 1.0, 1.0, 0.0, 0.0, 0.0, 0.0, 0.5, 0.5, 0.5, 1.0, 1.0]): _vg.add([_i], _w, 'REPLACE')
_vg = ob_character.vertex_groups.new(name='spine')
_vg.add([0, 1, 2, 3, 4, 6, 8, 10, 12, 13, 14, 15, 20, 21, 22, 24, 26, 27, 121, 122, 125, 126, 162, 163, 164, 234, 248, 265, 266, 272, 273, 276, 277], 1.0, 'REPLACE')
_vg = ob_character.vertex_groups.new(name='spine.001')
for _i, _w in zip([0, 1, 2, 3, 9, 11, 13, 14, 15, 16, 17, 18, 19, 20, 21, 27, 28, 29, 30, 32, 121, 123, 125, 126, 127, 234, 248, 263, 264, 265, 266, 267, 268, 269, 270, 271, 272, 273, 274, 275, 276, 277, 278, 279, 280, 281, 282, 283, 284, 285, 286, 287, 288, 289, 290, 311, 313, 349, 350, 351, 352], [0.0, 0.0, 0.0, 0.0, 0.5, 0.5, 0.0, 0.0, 0.0, 0.5, 0.5, 0.5, 0.5, 0.0, 0.0, 0.0, 0.5, 0.5, 1.0, 1.0, 0.0, 0.5, 0.0, 0.0, 0.5, 0.0, 0.0, 0.5, 0.5, 0.0, 0.0, 0.5, 0.5, 1.0, 1.0, 0.5, 0.0, 0.0, 0.5, 0.5, 0.0, 0.0, 0.5, 0.5, 1.0, 1.0, 0.5, 0.5, 1.0, 0.5, 1.0, 0.5, 0.5, 0.5, 0.5, 1.0, 1.0, 0.75, 0.75, 0.75, 0.75]): _vg.add([_i], _w, 'REPLACE')
_vg = ob_character.vertex_groups.new(name='shoulder.L')
for _i, _w in zip([5, 7, 31, 33, 40, 41, 42, 43, 120, 129, 132, 133, 280, 281, 283, 289, 290, 305, 306, 307, 308, 309, 310, 312, 314, 319, 320, 351, 352, 359, 360], [0.5, 0.5, 0.5, 0.5, 0.25, 0.25, 0.5, 0.5, 0.5, 0.5, 0.25, 0.5, 0.25, 0.25, 0.75, 0.75, 0.75, 0.0, 0.0, 0.0, 0.0, 0.0, 0.0, 0.5, 0.5, 0.375, 0.375, 0.5, 0.5, 0.0, 0.0]): _vg.add([_i], _w, 'REPLACE')
_vg = ob_character.vertex_groups.new(name='upper_arm.L')
for _i, _w in zip([5, 7, 40, 41, 42, 43, 44, 45, 46, 47, 54, 55, 56, 57, 120, 132, 133, 138, 139, 140, 146, 305, 306, 307, 308, 309, 310, 312, 314, 319, 320, 325, 328, 330, 333, 359, 360], [0.25, 0.25, 1.0, 1.0, 1.0, 1.0, 0.5, 0.5, 0.5, 0.5, 0.75, 0.75, 0.75, 0.75, 0.25, 1.0, 1.0, 0.75, 0.5, 0.75, 0.5, 1.0, 1.0, 1.0, 1.0, 0.875, 1.0, 0.25, 0.25, 1.0, 1.0, 0.75, 0.5, 0.75, 0.5, 1.0, 1.0]): _vg.add([_i], _w, 'REPLACE')
_vg = ob_character.vertex_groups.new(name='forearm.L')
for _i, _w in zip([44, 45, 46, 47, 50, 51, 52, 53, 58, 59, 60, 61, 136, 137, 139, 141, 142, 146, 177, 178, 179, 180, 323, 324, 326, 327, 328, 333, 337, 338], [0.5, 0.5, 0.5, 0.5, 1.0, 1.0, 1.0, 1.0, 0.75, 0.75, 0.75, 0.75, 1.0, 1.0, 0.5, 0.75, 0.75, 0.5, 0.5, 0.5, 0.5, 0.5, 1.0, 1.0, 0.75, 0.75, 0.5, 0.5, 0.5, 0.5]): _vg.add([_i], _w, 'REPLACE')
_vg = ob_character.vertex_groups.new(name='hand.L')
for _i, _w in zip([177, 178, 179, 180, 181, 182, 183, 184, 185, 186, 187, 188, 291, 292, 293, 294, 337, 338, 339, 340, 341, 342, 353, 354], [0.5, 0.5, 0.5, 0.5, 1.0, 1.0, 1.0, 1.0, 1.0, 1.0, 1.0, 1.0, 1.0, 1.0, 1.0, 1.0, 0.5, 0.5, 1.0, 1.0, 1.0, 1.0, 1.0, 1.0]): _vg.add([_i], _w, 'REPLACE')
_vg = ob_character.vertex_groups.new(name='shoulder.R')
for _i, _w in zip([23, 25, 34, 35, 36, 37, 38, 39, 124, 128, 130, 131, 269, 270, 271, 285, 287, 299, 300, 301, 302, 303, 304, 315, 316, 317, 318, 349, 350, 357, 358], [0.5, 0.5, 0.5, 0.5, 0.5, 0.5, 0.25, 0.25, 0.5, 0.5, 0.5, 0.25, 0.25, 0.25, 0.75, 0.75, 0.75, 0.0, 0.0, 0.0, 0.0, 0.0, 0.0, 0.5, 0.5, 0.375, 0.375, 0.5, 0.5, 0.0, 0.0]): _vg.add([_i], _w, 'REPLACE')
_vg = ob_character.vertex_groups.new(name='upper_arm.R')
for _i, _w in zip([23, 25, 34, 36, 37, 38, 39, 48, 49, 62, 63, 68, 69, 70, 71, 124, 128, 130, 131, 134, 135, 145, 147, 269, 285, 299, 300, 301, 302, 303, 304, 315, 317, 318, 321, 322, 329, 334, 349, 357, 358], [0.25, 0.25, 0.25, 1.0, 1.0, 1.0, 1.0, 0.5, 0.5, 0.5, 0.5, 0.75, 0.75, 0.75, 0.75, 0.25, 0.0, 1.0, 1.0, 0.5, 0.5, 0.75, 0.75, 0.0, 0.0, 1.0, 1.0, 1.0, 1.0, 1.0, 1.0, 0.25, 1.0, 1.0, 0.5, 0.5, 0.75, 0.75, 0.0, 1.0, 1.0]): _vg.add([_i], _w, 'REPLACE')
_vg = ob_character.vertex_groups.new(name='forearm.R')
for _i, _w in zip([48, 49, 62, 63, 64, 65, 66, 67, 72, 73, 74, 75, 134, 135, 143, 144, 148, 149, 201, 202, 203, 204, 321, 322, 331, 332, 335, 336, 343, 344], [0.5, 0.5, 0.5, 0.5, 1.0, 1.0, 1.0, 1.0, 0.75, 0.75, 0.75, 0.75, 0.5, 0.5, 1.0, 1.0, 0.75, 0.75, 0.5, 0.5, 0.5, 0.5, 0.5, 0.5, 1.0, 1.0, 0.75, 0.75, 0.5, 0.5]): _vg.add([_i], _w, 'REPLACE')
_vg = ob_character.vertex_groups.new(name='hand.R')
for _i, _w in zip([201, 202, 203, 204, 205, 206, 207, 208, 209, 210, 211, 212, 295, 296, 297, 298, 343, 344, 345, 346, 347, 348, 355, 356], [0.5, 0.5, 0.5, 0.5, 1.0, 1.0, 1.0, 1.0, 1.0, 1.0, 1.0, 1.0, 1.0, 1.0, 0.75, 1.0, 0.5, 0.5, 1.0, 1.0, 1.0, 1.0, 0.875, 1.0]): _vg.add([_i], _w, 'REPLACE')
_vg = ob_character.vertex_groups.new(name='neck')
for _i, _w in zip([9, 11, 228, 233, 236, 245, 249, 255, 256, 257, 258, 259, 260, 261, 262, 263, 264, 274, 275, 282, 288], [1.0, 1.0, 0.0, 0.0, 0.0, 0.0, 0.0, 0.25, 0.0, 0.0, 0.25, 0.25, 0.0, 0.0, 0.0, 1.0, 1.0, 1.0, 1.0, 1.0, 1.0]): _vg.add([_i], _w, 'REPLACE')
_vg = ob_character.vertex_groups.new(name='head')
for _i, _w in zip([225, 226, 227, 228, 229, 230, 231, 232, 233, 235, 236, 237, 238, 239, 240, 241, 242, 243, 244, 245, 246, 247, 249, 250, 251, 252, 253, 254, 255, 256, 257, 258, 259, 260, 261, 262, 361, 362, 363, 364, 365, 366, 367, 368, 369, 370, 371, 372, 373, 374, 375, 376, 377, 378, 379, 380, 381, 382, 383, 384, 385, 386, 387, 388], [1.0, 1.0, 1.0, 1.0, 1.0, 1.0, 1.0, 1.0, 1.0, 1.0, 1.0, 1.0, 1.0, 1.0, 1.0, 1.0, 1.0, 1.0, 1.0, 1.0, 1.0, 1.0, 1.0, 1.0, 1.0, 1.0, 1.0, 1.0, 0.5, 1.0, 1.0, 0.5, 0.5, 1.0, 0.5, 0.5, 1.0, 1.0, 1.0, 1.0, 1.0, 1.0, 1.0, 1.0, 1.0, 1.0, 1.0, 1.0, 1.0, 1.0, 1.0, 1.0, 1.0, 1.0, 1.0, 1.0, 1.0, 1.0, 1.0, 1.0, 1.0, 1.0, 1.0, 1.0]): _vg.add([_i], _w, 'REPLACE')
_vg = ob_character.vertex_groups.new(name='thigh.L')
for _i, _w in zip([2, 3, 4, 6, 12, 13, 14, 80, 81, 82, 83, 90, 91, 92, 93, 114, 115, 116, 117, 118, 119, 121, 122, 151, 154, 160, 161, 162, 166, 167, 170, 176, 276], [0.0, 0.0, 0.25, 0.25, 0.0, 0.0, 0.0, 1.0, 1.0, 1.0, 1.0, 1.0, 1.0, 1.0, 1.0, 1.0, 1.0, 1.0, 1.0, 0.5, 0.5, 0.0, 0.0, 1.0, 1.0, 1.0, 0.5, 0.25, 0.5, 1.0, 1.0, 1.0, 0.0]): _vg.add([_i], _w, 'REPLACE')
_vg = ob_character.vertex_groups.new(name='shin.L')
for _i, _w in zip([76, 79, 84, 85, 86, 87, 88, 89, 118, 119, 152, 153, 161, 166, 168, 169, 190, 192, 194, 196], [1.0, 1.0, 1.0, 1.0, 1.0, 1.0, 1.0, 1.0, 0.5, 0.5, 1.0, 1.0, 0.5, 0.5, 1.0, 1.0, 0.25, 0.5, 0.25, 0.5]): _vg.add([_i], _w, 'REPLACE')
_vg = ob_character.vertex_groups.new(name='foot.L')
for _i, _w in zip([189, 190, 191, 193, 194, 195, 197, 198, 199, 200], [1.0, 0.5, 1.0, 1.0, 0.5, 1.0, 1.0, 1.0, 1.0, 1.0]): _vg.add([_i], _w, 'REPLACE')
_vg = ob_character.vertex_groups.new(name='thigh.R')
for _i, _w in zip([20, 21, 22, 24, 26, 27, 77, 78, 96, 97, 98, 99, 106, 107, 108, 109, 110, 111, 112, 113, 125, 126, 150, 155, 158, 159, 164, 165, 171, 174, 175], [0.0, 0.0, 0.25, 0.25, 0.0, 0.0, 0.5, 0.5, 1.0, 1.0, 1.0, 1.0, 1.0, 1.0, 1.0, 1.0, 1.0, 1.0, 1.0, 1.0, 0.0, 0.0, 0.5, 1.0, 1.0, 1.0, 0.25, 0.5, 1.0, 1.0, 1.0]): _vg.add([_i], _w, 'REPLACE')
_vg = ob_character.vertex_groups.new(name='shin.R')
for _i, _w in zip([77, 78, 94, 95, 100, 101, 102, 103, 104, 105, 150, 156, 157, 165, 172, 173, 214, 216, 218, 220], [0.5, 0.5, 1.0, 1.0, 1.0, 1.0, 1.0, 1.0, 1.0, 1.0, 0.5, 1.0, 1.0, 0.5, 1.0, 1.0, 0.25, 0.5, 0.25, 0.5]): _vg.add([_i], _w, 'REPLACE')
_vg = ob_character.vertex_groups.new(name='foot.R')
for _i, _w in zip([213, 214, 215, 217, 218, 219, 221, 222, 223, 224], [1.0, 0.5, 1.0, 1.0, 0.5, 1.0, 1.0, 1.0, 1.0, 1.0]): _vg.add([_i], _w, 'REPLACE')
_vg = ob_character.vertex_groups.new(name='hip.R')
for _i, _w in zip([12, 13, 114, 117, 122, 160, 276, 277], [0.5, 0.5, 0.75, 0.75, 0.5, 0.75, 0.25, 0.25]): _vg.add([_i], _w, 'REPLACE')
_vg = ob_character.vertex_groups.new(name='hip.L')
for _i, _w in zip([26, 27, 110, 113, 125, 126, 159, 265, 266], [0.5, 0.5, 0.75, 0.75, 0.0, 0.5, 0.75, 0.5, 0.25]): _vg.add([_i], _w, 'REPLACE')
_m = ob_character.modifiers.new('Armature', 'ARMATURE')
_m = ob_character.modifiers.new('Armature.001', 'ARMATURE')
_m.object = ob_metarig
ob_metarig.location = (0.00159, 0.02733, 0.008653)
ob_metarig.scale = (0.8267, 0.8267, 0.8267)
ob_metarig.show_in_front = True
ob_character_001.parent = ob_metarig
ob_character_001.matrix_parent_inverse = Matrix(((1.21, -0.0, 0.0, -0.001923), (-0.0, 1.21, -0.0, -0.03306), (0.0, -0.0, 1.21, -0.01047), (-0.0, 0.0, -0.0, 1.0)))
ob_character_001.location = (0.0, 0.04066, 1.256)
ob_character_001.scale = (0.571, 0.571, 0.571)
_vg = ob_character_001.vertex_groups.new(name='hip')
_vg = ob_character_001.vertex_groups.new(name='spine')
_vg = ob_character_001.vertex_groups.new(name='spine.001')
_vg = ob_character_001.vertex_groups.new(name='shoulder.L')
_vg = ob_character_001.vertex_groups.new(name='upper_arm.L')
_vg = ob_character_001.vertex_groups.new(name='forearm.L')
_vg = ob_character_001.vertex_groups.new(name='hand.L')
_vg = ob_character_001.vertex_groups.new(name='shoulder.R')
_vg = ob_character_001.vertex_groups.new(name='upper_arm.R')
_vg = ob_character_001.vertex_groups.new(name='forearm.R')
for _i, _w in zip([0, 1, 2, 3, 4, 5, 6, 7, 8, 9, 10, 11, 12, 13, 14, 15, 16, 17, 18, 19, 20, 21, 22, 23], [0.5, 0.5, 0.75, 0.75, 1.0, 1.0, 0.5, 0.5, 0.5, 0.5, 0.75, 0.75, 0.75, 0.75, 1.0, 1.0, 1.0, 1.0, 0.625, 0.625, 0.625, 0.625, 0.625, 0.625]): _vg.add([_i], _w, 'REPLACE')
_vg = ob_character_001.vertex_groups.new(name='hand.R')
for _i, _w in zip([0, 1, 6, 7, 8, 9, 18, 19, 20, 21, 22, 23], [0.5, 0.5, 0.5, 0.5, 0.5, 0.5, 0.25, 0.25, 0.25, 0.25, 0.25, 0.25]): _vg.add([_i], _w, 'REPLACE')
_vg = ob_character_001.vertex_groups.new(name='neck')
_vg = ob_character_001.vertex_groups.new(name='head')
_vg = ob_character_001.vertex_groups.new(name='thigh.L')
_vg = ob_character_001.vertex_groups.new(name='shin.L')
_vg = ob_character_001.vertex_groups.new(name='foot.L')
_vg = ob_character_001.vertex_groups.new(name='thigh.R')
_vg = ob_character_001.vertex_groups.new(name='shin.R')
_vg = ob_character_001.vertex_groups.new(name='foot.R')
_vg = ob_character_001.vertex_groups.new(name='hip.R')
_vg = ob_character_001.vertex_groups.new(name='hip.L')
_m = ob_character_001.modifiers.new('Armature', 'ARMATURE')
_m = ob_character_001.modifiers.new('Armature.001', 'ARMATURE')
_m.object = ob_metarig
ob_character_002.parent = ob_metarig
ob_character_002.matrix_parent_inverse = Matrix(((1.21, -0.0, 0.0, -0.001923), (-0.0, 1.21, -0.0, -0.03306), (0.0, -0.0, 1.21, -0.01047), (-0.0, 0.0, -0.0, 1.0)))
ob_character_002.location = (0.0, 0.04066, 1.256)
ob_character_002.scale = (0.571, 0.571, 0.571)
_vg = ob_character_002.vertex_groups.new(name='hip')
_vg = ob_character_002.vertex_groups.new(name='spine')
_vg = ob_character_002.vertex_groups.new(name='spine.001')
_vg = ob_character_002.vertex_groups.new(name='shoulder.L')
_vg = ob_character_002.vertex_groups.new(name='upper_arm.L')
_vg = ob_character_002.vertex_groups.new(name='forearm.L')
_vg = ob_character_002.vertex_groups.new(name='hand.L')
_vg = ob_character_002.vertex_groups.new(name='shoulder.R')
for _i, _w in zip([0, 1, 2, 3, 4, 5, 6, 7, 8, 9, 10, 11, 12, 13, 14], [0.5, 0.5, 0.5, 0.5, 0.5, 0.5, 0.0, 0.0, 0.0, 0.5, 0.5, 0.5, 0.5, 0.0, 0.0]): _vg.add([_i], _w, 'REPLACE')
_vg = ob_character_002.vertex_groups.new(name='upper_arm.R')
for _i, _w in zip([0, 1, 2, 3, 4, 5, 6, 7, 8, 9, 10, 11, 12, 13, 14], [0.25, 0.25, 1.0, 1.0, 0.25, 1.0, 1.0, 1.0, 1.0, 0.25, 0.25, 1.0, 1.0, 1.0, 1.0]): _vg.add([_i], _w, 'REPLACE')
_vg = ob_character_002.vertex_groups.new(name='forearm.R')
_vg = ob_character_002.vertex_groups.new(name='hand.R')
_vg = ob_character_002.vertex_groups.new(name='neck')
_vg = ob_character_002.vertex_groups.new(name='head')
_vg = ob_character_002.vertex_groups.new(name='thigh.L')
_vg = ob_character_002.vertex_groups.new(name='shin.L')
_vg = ob_character_002.vertex_groups.new(name='foot.L')
_vg = ob_character_002.vertex_groups.new(name='thigh.R')
_vg = ob_character_002.vertex_groups.new(name='shin.R')
_vg = ob_character_002.vertex_groups.new(name='foot.R')
_vg = ob_character_002.vertex_groups.new(name='hip.R')
_vg = ob_character_002.vertex_groups.new(name='hip.L')
_m = ob_character_002.modifiers.new('Armature', 'ARMATURE')
_m = ob_character_002.modifiers.new('Armature.001', 'ARMATURE')
_m.object = ob_metarig

# ---- collection membership
col_collection.objects.link(ob_character)
col_collection.objects.link(ob_metarig)
col_collection.objects.link(ob_character_001)
col_collection.objects.link(ob_character_002)

# ---- scene / render settings (as saved in the file)
scene.frame_start = 1; scene.frame_end = 20; scene.frame_set(1)
scene.render.engine = 'BLENDER_EEVEE_NEXT'
scene.cycles.sampling_pattern = 'TABULATED_SOBOL'
scene.eevee.ray_tracing_options.trace_max_roughness = 0.0
bpy.context.view_layer.update()

# ---- added for rendering (the .blend has no active camera and no usable light): camera, sun
cam_auto = bpy.data.cameras.new('AutoCamera')
cam_auto.lens = 50.0
cam_auto.sensor_width = 36.0
cam_auto.clip_end = 1000.0
ob_auto_camera = bpy.data.objects.new('AutoCamera', cam_auto)
scene.collection.objects.link(ob_auto_camera)
ob_auto_camera.location = (2.03927, -2.47209, 2.48071)
ob_auto_camera.rotation_euler = (1.09748, -7.21219e-08, 0.694738)
scene.camera = ob_auto_camera
light_auto_sun = bpy.data.lights.new('AutoSun', 'SUN')
light_auto_sun.energy = 3.0
light_auto_sun.angle = 0.0523599
ob_auto_sun = bpy.data.objects.new('AutoSun', light_auto_sun)
scene.collection.objects.link(ob_auto_sun)
ob_auto_sun.rotation_euler = (0.872665, 0.174533, 0.523599)
bpy.context.view_layer.update()
